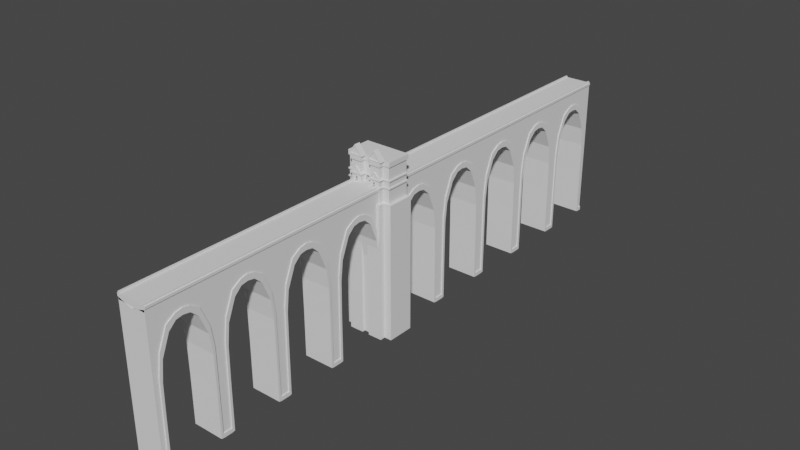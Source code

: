 # Source: large_guild_hub.blend  (saved by Blender 2.93.21; exported with 4.5.12 LTS)
import bpy
from mathutils import Matrix  # noqa: F401  (used for matrix-valued properties, if any)

bpy.ops.wm.read_factory_settings(use_empty=True)
scene = bpy.context.scene
scene.name = 'Scene'

# ---- collections
col_collection = bpy.data.collections.new('Collection'); scene.collection.children.link(col_collection)

# ---- world
world_world = bpy.data.worlds.new('World'); scene.world = world_world
world_world.use_nodes = True; world_world.node_tree.nodes.clear()
_N = world_world.node_tree.nodes; _L = world_world.node_tree.links
n0 = _N.new('ShaderNodeOutputWorld'); n0.name = 'World Output'; n0.location = (300, 300)
n1 = _N.new('ShaderNodeBackground'); n1.name = 'Background'; n1.location = (10, 300)
n1.inputs[0].default_value = (0.05088, 0.05088, 0.05088, 1.0)
_L.new(n1.outputs[0], n0.inputs[0])
n0.is_active_output = True
world_world.color = (0.05088, 0.05088, 0.05088)
world_world.use_sun_shadow = False
world_world.sun_shadow_jitter_overblur = 0.0

# ---- meshes
me_cube_001 = bpy.data.meshes.new('Cube.001')
me_cube_001.from_pydata([(-0.2024, -0.4796, 4.651), (-1.325, -0.4796, 0.269), (-1.325, -0.4796, 1.661), (-0.2024, 0.3618, 4.651), (-1.325, 0.3618, 0.269), (-1.325, 0.3618, 1.661), (-0.9296, -0.4796, 0.269), (-0.3144, -0.4796, 0.269), (-0.3144, -0.4796, 1.661), (-0.9296, -0.4796, 1.661), (-0.3144, 0.3618, 0.269), (-0.9296, 0.3618, 0.269), (-0.9296, 0.3618, 1.661), (-0.3144, 0.3618, 1.9), (-0.9296, -0.6533, 0.269), (-0.3144, -0.6533, 0.269), (-0.3144, -0.6533, 1.661), (-0.9296, -0.6533, 1.661), (-1.325, 0.3537, 0.269), (-1.325, 0.3537, 1.661), (-0.2024, 0.3537, 4.651), (-0.2171, 0.3537, 6.043), (-0.9296, 0.3537, 1.661), (-0.3144, 0.3537, 1.661), (-0.3144, 0.3537, 0.269), (-1.325, -0.4708, 0.269), (-0.2171, -0.4708, 6.043), (-0.3144, -0.4708, 0.269), (-1.325, -0.4708, 1.661), (-0.2024, -0.4708, 4.651), (-0.9296, -0.4708, 1.661), (-0.3144, -0.4708, 1.661), (-0.3351, -0.4796, 1.661), (-0.3351, 0.3618, 0.269), (-0.3351, 0.3618, 1.661), (-0.3351, -0.6533, 0.269), (-0.3351, -0.6533, 1.661), (-0.3351, 0.3537, 1.661), (0.0, -0.4708, -13.32), (-0.3351, -0.4708, 1.661), (-0.9089, -0.4796, 1.661), (-0.9089, 0.3618, 0.269), (-0.9089, -0.6533, 1.661), (0.0, 0.3537, -13.32), (-0.9089, 0.3618, 1.661), (-0.9089, -0.6533, 0.269), (0.0, 0.3618, -13.32), (-0.9089, 0.3537, 1.661), (0.0, -0.4796, -13.32), (-0.9089, -0.4708, 1.661), (-0.9296, -0.6448, 0.269), (-0.9296, -0.6448, 1.661), (-0.3144, -0.6448, 1.661), (-0.3144, -0.6448, 0.269), (0.0, 0.3537, 0.269), (-0.3351, -0.6448, 1.661), (0.0, 0.3618, 0.269), (-0.9089, -0.6448, 1.661), (-1.308, -0.4796, 1.661), (-1.308, 0.3618, 0.269), (-1.308, -0.4796, 0.269), (-1.308, 0.3618, 1.661), (0.0, -0.4796, 0.269), (-1.308, 0.3537, 1.661), (0.0, -0.4708, 0.269), (-1.308, -0.4708, 1.661), (-1.308, -0.4796, 4.781), (-1.325, -0.4796, 4.781), (-0.3144, 0.3618, 4.781), (-0.2171, -0.4708, 9.163), (-0.3144, -0.4796, 4.781), (-0.9089, -0.4796, 4.781), (-0.9296, -0.4796, 4.781), (-1.308, 0.3618, 4.781), (-0.9296, 0.3618, 4.781), (-0.3351, 0.3618, 4.781), (-0.9296, 0.3537, 4.781), (-0.3144, 0.3537, 4.781), (-0.9089, -0.6533, 4.781), (-0.9296, -0.6533, 4.781), (-0.9296, -0.6448, 4.781), (-0.3144, -0.6448, 4.781), (-1.325, -0.4708, 4.781), (-1.325, 0.3537, 4.781), (-0.2171, 0.3537, 9.163), (-0.3351, 0.3537, 4.781), (-1.308, 0.3537, 4.781), (-0.9296, -0.4708, 4.781), (-0.3144, -0.4708, 4.781), (-0.3351, -0.4708, 4.781), (-1.308, -0.4708, 4.781), (-0.3351, -0.4796, 4.781), (-0.9089, 0.3618, 4.781), (-0.3144, -0.6533, 4.781), (-0.3351, -0.6533, 4.781), (-0.9089, 0.3537, 4.781), (-0.3351, -0.6448, 4.781), (-0.9089, -0.6448, 4.781), (-1.308, -0.4796, 6.254), (-1.325, -0.4796, 6.254), (-0.3144, 0.3618, 6.254), (-0.2171, 0.3618, 10.64), (-0.2171, -0.4708, 10.64), (-0.2171, -0.4796, 10.64), (-0.3144, -0.4796, 6.254), (-0.9089, -0.4796, 6.254), (-0.9296, -0.4796, 6.254), (-1.308, 0.3618, 6.254), (-0.9296, 0.3618, 6.254), (-0.3351, 0.3618, 6.254), (-0.9296, 0.3537, 6.254), (-0.3144, 0.3537, 6.254), (-0.9089, -0.6533, 6.254), (-0.9296, -0.6533, 6.254), (-0.9296, -0.6448, 6.254), (-0.3144, -0.6448, 6.254), (-1.325, -0.4708, 6.254), (-1.325, 0.3537, 6.254), (-0.2171, 0.3537, 10.64), (-0.3351, 0.3537, 6.254), (-1.308, 0.3537, 6.254), (-0.9296, -0.4708, 6.254), (-0.3144, -0.4708, 6.254), (-0.3351, -0.4708, 6.254), (-1.308, -0.4708, 6.254), (-0.3351, -0.4796, 6.254), (-0.9089, 0.3618, 6.254), (-0.3144, -0.6533, 6.254), (-0.3351, -0.6533, 6.254), (-0.9089, 0.3537, 6.254), (-0.3351, -0.6448, 6.254), (-0.9089, -0.6448, 6.254), (-0.1213, -0.4796, 6.201), (-0.1213, 0.3618, 6.201), (-0.1213, 0.3537, 6.201), (-0.1213, -0.4708, 7.594), (-0.1213, -0.4708, 6.201), (-0.1213, 0.3537, 7.594), (-0.1213, -0.4708, 10.71), (-0.1213, 0.3537, 10.71), (-0.1213, -0.4708, 12.19), (-0.1213, -0.4796, 12.19), (-0.1213, 0.3618, 12.19), (-0.1213, 0.3537, 12.19), (0.0, -0.4796, 6.832), (0.0, -0.4796, 8.225), (0.0, 0.3618, 7.872), (0.0, 0.3618, 6.832), (0.0, 0.3537, 6.832), (0.0, -0.4708, 8.225), (0.0, -0.4708, 6.832), (0.0, 0.3537, 8.225), (0.0, -0.4708, 11.34), (0.0, -0.4796, 11.34), (0.0, 0.3618, 11.34), (0.0, 0.3537, 11.34), (0.0, -0.4708, 12.82), (0.0, -0.4796, 12.82), (0.0, 0.3618, 12.82), (0.0, 0.3537, 12.82), (-0.259, -0.4796, 0.269), (-0.259, 0.3618, 0.269), (-0.259, 0.3537, 0.269), (-0.259, -0.4708, 0.269), (-1.325, -0.4708, -13.32), (-1.325, -0.4796, -13.32), (-1.308, 0.3618, -13.32), (-1.325, 0.3618, -13.32), (-1.308, -0.4796, -13.32), (-0.9296, -0.4796, -13.32), (-0.3351, -0.4796, -13.32), (-0.3144, -0.4796, -13.32), (-0.9089, 0.3618, -13.32), (-0.9296, 0.3618, -13.32), (-0.9296, -0.4708, -13.32), (-0.3144, -0.4708, -13.32), (-0.3351, -0.6533, -13.32), (-0.3144, -0.6533, -13.32), (-0.9296, -0.6448, -13.32), (-0.9296, -0.6533, -13.32), (-0.3144, -0.6448, -13.32), (-1.325, 0.3537, -13.32), (-0.9296, 0.3537, -13.32), (-0.3144, 0.3618, -13.32), (-0.3144, 0.3537, -13.32), (-0.3351, 0.3537, -13.32), (-1.308, 0.3537, -13.32), (-1.308, -0.4708, -13.32), (-0.3351, -0.4708, -13.32), (-0.9089, -0.4796, -13.32), (-0.3351, 0.3618, -13.32), (-0.9089, -0.6533, -13.32), (-0.9089, 0.3537, -13.32), (-0.9089, -0.4708, -13.32), (-0.3351, -0.6448, -13.32), (-0.9089, -0.6448, -13.32), (0.0, -0.648, 0.269), (0.0, -0.6575, 0.269), (-0.6403, 0.3618, 1.661), (-0.449, 0.3618, 1.661), (-0.6403, -0.6533, 0.269), (-0.5143, -0.6533, 0.269), (-0.6403, 0.3537, 1.661), (-0.449, 0.3537, 1.661), (-0.6403, -0.4708, 1.661), (-0.449, -0.4708, 1.661), (-0.449, -0.4796, 1.661), (-0.6403, -0.4796, 1.661), (-0.449, 0.3618, 0.269), (-0.6403, 0.3618, 0.269), (-0.5143, -0.6533, 1.661), (-0.6403, -0.6533, 1.661), (-0.6403, -0.6448, 1.661), (-0.5143, -0.6448, 1.661), (-0.6403, 0.3618, 4.781), (-0.449, 0.3618, 4.781), (-0.6403, 0.3537, 4.781), (-0.449, 0.3537, 4.781), (-0.5143, -0.6533, 4.781), (-0.6403, -0.6533, 4.781), (-0.6403, -0.6448, 4.781), (-0.5143, -0.6448, 4.781), (-0.6403, 0.3618, 6.254), (-0.449, 0.3618, 6.254), (-0.6403, 0.3537, 6.254), (-0.449, 0.3537, 6.254), (-0.5143, -0.6533, 6.254), (-0.6403, -0.6533, 6.254), (-0.6403, -0.6448, 6.254), (-0.449, -0.6448, 6.254), (-0.6403, -0.4796, -13.32), (-0.449, -0.4796, -13.32), (-0.6403, -0.6533, -13.32), (-0.449, -0.6533, -13.32), (-0.6403, 0.3537, -13.32), (-0.449, 0.3537, -13.32), (-0.6403, -0.4708, -13.32), (-0.449, -0.4708, -13.32), (-0.449, 0.3618, -13.32), (-0.6403, 0.3618, -13.32), (-0.449, -0.6448, -13.32), (-0.6403, -0.6448, -13.32), (-0.5143, -0.6533, 1.273), (-0.6403, -0.6533, 1.273), (-0.5143, -0.758, 1.273), (-0.6403, -0.758, 1.273), (-0.5143, -0.758, 0.958), (-0.6403, -0.758, 0.958), (-0.5143, -0.7729, 0.958), (-0.6403, -0.7729, 0.958), (-0.5143, -0.7729, 0.6513), (-0.6403, -0.7729, 0.6513), (-0.5143, -0.79, 0.6513), (-0.6403, -0.79, 0.6513), (-0.5143, -0.79, 0.2217), (-0.6403, -0.79, 0.2217), (-0.3144, -0.4939, 0.269), (-0.2024, -0.4939, 4.651), (-0.2171, -0.4939, 6.043), (-0.3144, -0.4939, 1.661), (-0.1213, -0.4939, 10.71), (-0.2171, -0.4939, 9.163), (-0.1213, -0.4939, 7.594), (-0.3144, -0.4939, 4.781), (-0.2171, -0.4939, 10.64), (-0.3144, -0.4939, 6.254), (-0.1213, -0.4939, 6.201), (0.0, -0.4939, 8.225), (0.0, -0.4939, 6.832), (-0.1213, -0.4939, 12.19), (0.0, -0.4939, 11.34), (0.0, -0.4939, 12.82), (-0.259, -0.4939, 0.269), (-0.3144, 0.3749, 1.9), (-0.2171, 0.3749, 6.007), (-0.2024, 0.3749, 4.651), (-0.1213, 0.3749, 7.406), (-0.3144, 0.3749, 0.269), (-0.2171, 0.3749, 9.163), (-0.1213, 0.3749, 10.71), (-0.3144, 0.3749, 4.781), (-0.3144, 0.3749, 6.254), (-0.2171, 0.3749, 10.64), (-0.1213, 0.3749, 6.201), (-0.1213, 0.3749, 12.19), (0.0, 0.3749, 7.872), (0.0, 0.3749, 6.832), (0.0, 0.3749, 11.34), (0.0, 0.3749, 12.82), (-0.259, 0.3749, 0.269)], [], [(60, 58, 2, 1), (18, 19, 5, 4), (158, 154, 287, 288), (21, 26, 135, 137), (24, 10, 3, 20), (23, 21, 84, 77), (57, 40, 71, 97), (52, 8, 70, 81), (64, 62, 48, 38), (14, 50, 178, 179), (59, 61, 12, 11), (33, 34, 13, 10), (103, 104, 265, 264), (51, 50, 14, 17), (45, 42, 17, 14), (63, 22, 76, 86), (53, 52, 16, 15), (11, 41, 172, 173), (7, 171, 48, 62), (25, 18, 181, 164), (39, 32, 91, 89), (9, 51, 80, 72), (36, 16, 93, 94), (27, 24, 20, 29), (29, 20, 134, 136), (25, 28, 19, 18), (1, 2, 28, 25), (7, 27, 29, 0), (208, 33, 190, 238), (60, 1, 165, 168), (37, 39, 31, 23), (63, 65, 30, 22), (23, 31, 26, 21), (141, 103, 264, 269), (203, 205, 39, 37), (53, 15, 177, 180), (37, 23, 77, 85), (4, 59, 166, 167), (59, 11, 173, 166), (32, 55, 96, 91), (15, 16, 36, 35), (208, 199, 34, 33), (18, 4, 167, 181), (205, 206, 32, 39), (30, 9, 40, 49), (24, 27, 64, 54), (11, 12, 44, 41), (15, 35, 176, 177), (7, 53, 180, 171), (13, 34, 75, 68), (200, 45, 191, 232), (22, 30, 49, 47), (12, 61, 73, 74), (200, 211, 42, 45), (207, 40, 57, 212), (6, 60, 168, 169), (9, 30, 87, 72), (50, 6, 169, 178), (45, 14, 179, 191), (7, 8, 52, 53), (198, 44, 92, 214), (9, 6, 50, 51), (58, 9, 72, 66), (1, 25, 164, 165), (5, 19, 63, 61), (33, 10, 183, 190), (4, 5, 61, 59), (184, 183, 46, 43), (16, 52, 81, 93), (6, 9, 58, 60), (217, 85, 119, 225), (220, 97, 131, 228), (83, 82, 116, 117), (94, 93, 127, 128), (97, 71, 105, 131), (81, 70, 104, 115), (214, 92, 126, 222), (91, 96, 130, 125), (72, 80, 114, 106), (93, 81, 115, 127), (79, 78, 112, 113), (69, 88, 122, 102), (80, 79, 113, 114), (87, 90, 124, 121), (88, 89, 123, 122), (203, 37, 85, 217), (3, 161, 289, 275), (63, 19, 83, 86), (212, 57, 97, 220), (210, 36, 94, 218), (19, 28, 82, 83), (31, 39, 89, 88), (101, 118, 143, 142), (65, 63, 86, 90), (30, 65, 90, 87), (44, 12, 74, 92), (133, 3, 275, 283), (26, 31, 88, 69), (61, 63, 86, 73), (157, 141, 269, 271), (22, 47, 95, 76), (40, 9, 72, 71), (51, 17, 79, 80), (2, 58, 66, 67), (17, 42, 78, 79), (28, 2, 67, 82), (122, 104, 103, 102), (124, 98, 106, 121), (123, 125, 104, 122), (131, 114, 113, 112), (109, 119, 111, 100), (107, 120, 110, 108), (100, 111, 118, 101), (223, 225, 119, 109), (115, 130, 128, 127), (108, 110, 129, 126), (228, 131, 112, 227), (104, 125, 130, 115), (105, 106, 114, 131), (117, 116, 124, 120), (116, 99, 98, 124), (8, 7, 256, 259), (67, 66, 98, 99), (85, 77, 111, 119), (100, 101, 282, 281), (86, 76, 110, 120), (66, 72, 106, 98), (84, 21, 137, 139), (89, 91, 125, 123), (77, 84, 118, 111), (86, 83, 117, 120), (160, 0, 257, 272), (218, 94, 128, 226), (82, 67, 99, 116), (71, 72, 106, 105), (92, 74, 108, 126), (72, 87, 121, 106), (90, 86, 120, 124), (74, 73, 107, 108), (76, 95, 129, 110), (73, 86, 120, 107), (68, 75, 109, 100), (134, 133, 147, 148), (70, 8, 259, 263), (10, 13, 273, 277), (132, 136, 150, 144), (135, 138, 152, 149), (145, 153, 270, 267), (137, 135, 149, 151), (146, 147, 286, 285), (147, 133, 283, 286), (20, 3, 133, 134), (7, 160, 272, 256), (118, 84, 139, 143), (102, 103, 141, 140), (69, 102, 140, 138), (26, 69, 138, 135), (0, 29, 136, 132), (150, 149, 145, 144), (147, 146, 151, 148), (148, 151, 149, 150), (145, 149, 152, 153), (151, 146, 154, 155), (155, 154, 158, 159), (153, 152, 156, 157), (140, 141, 157, 156), (142, 143, 159, 158), (136, 134, 148, 150), (161, 10, 277, 289), (138, 140, 156, 152), (143, 139, 155, 159), (139, 137, 151, 155), (104, 70, 263, 265), (142, 158, 288, 284), (24, 27, 163, 162), (24, 10, 161, 162), (7, 27, 163, 160), (163, 29, 20, 162), (0, 160, 163, 29), (144, 145, 267, 268), (20, 162, 161, 3), (154, 146, 285, 287), (186, 166, 173, 182), (185, 190, 183, 184), (194, 180, 177, 176), (188, 185, 184, 175), (187, 186, 182, 174), (168, 187, 174, 169), (170, 188, 175, 171), (231, 237, 188, 170), (237, 235, 185, 188), (240, 194, 176, 233), (235, 238, 190, 185), (182, 173, 172, 192), (178, 195, 191, 179), (174, 182, 192, 193), (169, 174, 193, 189), (169, 189, 195, 178), (231, 170, 194, 240), (170, 171, 180, 194), (165, 164, 187, 168), (164, 181, 186, 187), (181, 167, 166, 186), (56, 54, 43, 46), (54, 64, 38, 43), (175, 184, 43, 38), (171, 175, 38, 48), (183, 10, 56, 46), (27, 7, 62, 64), (10, 24, 54, 56), (197, 15, 53, 196), (53, 196, 62, 160, 7), (189, 230, 241, 195), (230, 231, 240, 241), (192, 172, 239, 234), (234, 239, 238, 235), (195, 241, 232, 191), (241, 240, 233, 232), (193, 192, 234, 236), (236, 234, 235, 237), (189, 193, 236, 230), (230, 236, 237, 231), (78, 219, 227, 112), (219, 218, 226, 227), (130, 229, 226, 128), (229, 228, 227, 226), (126, 129, 224, 222), (222, 224, 225, 223), (42, 211, 219, 78), (219, 211, 212, 220), (55, 213, 221, 96), (210, 213, 212, 211), (47, 202, 216, 95), (202, 203, 217, 216), (75, 215, 223, 109), (215, 214, 222, 223), (96, 221, 229, 130), (221, 220, 228, 229), (95, 216, 224, 129), (216, 217, 225, 224), (34, 199, 215, 75), (199, 198, 214, 215), (32, 206, 213, 55), (206, 207, 212, 213), (35, 36, 210, 201), (201, 210, 211, 200), (35, 201, 233, 176), (201, 200, 232, 233), (49, 40, 207, 204), (204, 207, 206, 205), (41, 44, 198, 209), (209, 198, 199, 208), (47, 49, 204, 202), (202, 204, 205, 203), (41, 209, 239, 172), (209, 208, 238, 239), (218, 219, 220, 221), (218, 221, 213, 210), (211, 210, 242, 243), (243, 242, 244, 245), (245, 244, 246, 247), (247, 246, 248, 249), (249, 248, 250, 251), (251, 250, 252, 253), (253, 252, 254, 255), (255, 200, 201, 254), (242, 201, 254, 252, 250, 248, 246, 244), (245, 247, 249, 251, 253, 255, 200, 243), (88, 31, 23, 77, 111, 122), (257, 258, 259, 256), (258, 257, 266, 262), (259, 258, 261, 263), (261, 258, 262, 260), (263, 261, 264, 265), (260, 262, 267, 270), (262, 266, 268, 267), (264, 261, 260, 269), (269, 260, 270, 271), (256, 272, 257), (153, 157, 271, 270), (132, 144, 268, 266), (0, 132, 266, 257), (277, 273, 274, 275), (274, 273, 280, 278), (274, 278, 279, 276), (278, 280, 281, 282), (283, 276, 285, 286), (275, 274, 276, 283), (278, 282, 284, 279), (279, 284, 288, 287), (276, 279, 287, 285), (275, 289, 277), (101, 142, 284, 282), (13, 68, 280, 273), (68, 100, 281, 280)])
_uv = me_cube_001.uv_layers.new(name='UVMap')
_uv.uv.foreach_set('vector', [0.375, 0.2464, 0.625, 0.2464, 0.625, 0.25, 0.375, 0.25, 0.375, 0.4976, 0.625, 0.4976, 0.625, 0.5, 0.375, 0.5, 0.625, 0.75, 0.625, 0.75, 0.625, 0.75, 0.625, 0.75, 0.6274, 0.75, 0.8724, 0.75, 0.8724, 0.75, 0.6274, 0.75, 0.3726, 0.6667, 0.375, 0.6667, 0.375, 0.75, 0.3726, 0.75, 0.6274, 0.6667, 0.6274, 0.75, 0.6274, 0.75, 0.6274, 0.6667, 0.875, 0.5861, 0.875, 0.5861, 0.875, 0.5861, 0.875, 0.5861, 0.625, 0.08333, 0.625, 0.08333, 0.625, 0.08333, 0.625, 0.08333, 0.1276, 0.6667, 0.125, 0.6667, 0.125, 0.6667, 0.1276, 0.6667, 0.375, 0.1667, 0.375, 0.1667, 0.375, 0.1667, 0.375, 0.1667, 0.375, 0.5036, 0.625, 0.5036, 0.625, 0.5833, 0.375, 0.5833, 0.375, 0.6639, 0.625, 0.6639, 0.625, 0.6667, 0.375, 0.6667, 0.875, 0.75, 0.875, 0.6667, 0.875, 0.6667, 0.875, 0.75, 0.625, 0.1667, 0.375, 0.1667, 0.375, 0.1667, 0.625, 0.1667, 0.375, 0.1639, 0.625, 0.1639, 0.625, 0.1667, 0.375, 0.1667, 0.6274, 0.5036, 0.6274, 0.5833, 0.6274, 0.5833, 0.6274, 0.5036, 0.375, 0.08333, 0.625, 0.08333, 0.625, 0.08333, 0.375, 0.08333, 0.375, 0.5833, 0.375, 0.5861, 0.375, 0.5861, 0.375, 0.5833, 0.375, 0.08333, 0.375, 0.08333, 0.375, 0.08333, 0.375, 0.08333, 0.375, 0.2526, 0.375, 0.4976, 0.375, 0.4976, 0.375, 0.2526, 0.8724, 0.6639, 0.875, 0.6639, 0.875, 0.6639, 0.8724, 0.6639, 0.625, 0.1667, 0.625, 0.1667, 0.625, 0.1667, 0.625, 0.1667, 0.625, 0.08613, 0.625, 0.08333, 0.625, 0.08333, 0.625, 0.08613, 0.1276, 0.6667, 0.3726, 0.6667, 0.3726, 0.75, 0.1276, 0.75, 0.1276, 0.75, 0.3726, 0.75, 0.3726, 0.75, 0.1276, 0.75, 0.375, 0.2526, 0.625, 0.2526, 0.625, 0.4976, 0.375, 0.4976, 0.375, 0.25, 0.625, 0.25, 0.625, 0.2526, 0.375, 0.2526, 0.125, 0.6667, 0.1276, 0.6667, 0.1276, 0.75, 0.125, 0.75, 0.375, 0.638, 0.375, 0.6639, 0.375, 0.6639, 0.375, 0.638, 0.375, 0.2464, 0.375, 0.25, 0.375, 0.25, 0.375, 0.2464, 0.6274, 0.6639, 0.8724, 0.6639, 0.8724, 0.6667, 0.6274, 0.6667, 0.6274, 0.5036, 0.8724, 0.5036, 0.8724, 0.5833, 0.6274, 0.5833, 0.6274, 0.6667, 0.8724, 0.6667, 0.8724, 0.75, 0.6274, 0.75, 0.875, 0.75, 0.875, 0.75, 0.875, 0.75, 0.875, 0.75, 0.6274, 0.638, 0.8724, 0.638, 0.8724, 0.6639, 0.6274, 0.6639, 0.375, 0.08333, 0.375, 0.08333, 0.375, 0.08333, 0.375, 0.08333, 0.6274, 0.6639, 0.6274, 0.6667, 0.6274, 0.6667, 0.6274, 0.6639, 0.375, 0.5, 0.375, 0.5036, 0.375, 0.5036, 0.375, 0.5, 0.375, 0.5036, 0.375, 0.5833, 0.375, 0.5833, 0.375, 0.5036, 0.875, 0.6639, 0.875, 0.6639, 0.875, 0.6639, 0.875, 0.6639, 0.375, 0.08333, 0.625, 0.08333, 0.625, 0.08613, 0.375, 0.08613, 0.375, 0.638, 0.625, 0.638, 0.625, 0.6639, 0.375, 0.6639, 0.375, 0.4976, 0.375, 0.5, 0.375, 0.5, 0.375, 0.4976, 0.8724, 0.638, 0.875, 0.638, 0.875, 0.6639, 0.8724, 0.6639, 0.8724, 0.5833, 0.875, 0.5833, 0.875, 0.5861, 0.8724, 0.5861, 0.3726, 0.6667, 0.1276, 0.6667, 0.1276, 0.6667, 0.3726, 0.6667, 0.375, 0.5833, 0.625, 0.5833, 0.625, 0.5861, 0.375, 0.5861, 0.375, 0.08333, 0.375, 0.08613, 0.375, 0.08613, 0.375, 0.08333, 0.375, 0.08333, 0.375, 0.08333, 0.375, 0.08333, 0.375, 0.08333, 0.625, 0.6667, 0.625, 0.6639, 0.625, 0.6639, 0.625, 0.6667, 0.375, 0.138, 0.375, 0.1639, 0.375, 0.1639, 0.375, 0.138, 0.6274, 0.5833, 0.8724, 0.5833, 0.8724, 0.5861, 0.6274, 0.5861, 0.625, 0.5833, 0.625, 0.5036, 0.625, 0.5036, 0.625, 0.5833, 0.375, 0.138, 0.625, 0.138, 0.625, 0.1639, 0.375, 0.1639, 0.875, 0.612, 0.875, 0.5861, 0.875, 0.5861, 0.875, 0.612, 0.375, 0.1667, 0.375, 0.2464, 0.375, 0.2464, 0.375, 0.1667, 0.875, 0.5833, 0.8724, 0.5833, 0.8724, 0.5833, 0.875, 0.5833, 0.375, 0.1667, 0.375, 0.1667, 0.375, 0.1667, 0.375, 0.1667, 0.375, 0.1639, 0.375, 0.1667, 0.375, 0.1667, 0.375, 0.1639, 0.375, 0.08333, 0.625, 0.08333, 0.625, 0.08333, 0.375, 0.08333, 0.625, 0.612, 0.625, 0.5861, 0.625, 0.5861, 0.625, 0.612, 0.625, 0.1667, 0.375, 0.1667, 0.375, 0.1667, 0.625, 0.1667, 0.625, 0.2464, 0.625, 0.1667, 0.625, 0.1667, 0.625, 0.2464, 0.375, 0.25, 0.375, 0.2526, 0.375, 0.2526, 0.375, 0.25, 0.625, 0.5, 0.6274, 0.5, 0.6274, 0.5036, 0.625, 0.5036, 0.375, 0.6639, 0.375, 0.6667, 0.375, 0.6667, 0.375, 0.6639, 0.375, 0.5, 0.625, 0.5, 0.625, 0.5036, 0.375, 0.5036, 0.3726, 0.6667, 0.375, 0.6667, 0.375, 0.6667, 0.3726, 0.6667, 0.625, 0.08333, 0.625, 0.08333, 0.625, 0.08333, 0.625, 0.08333, 0.375, 0.1667, 0.625, 0.1667, 0.625, 0.2464, 0.375, 0.2464, 0.6274, 0.638, 0.6274, 0.6639, 0.6274, 0.6639, 0.6274, 0.638, 0.875, 0.612, 0.875, 0.5861, 0.875, 0.5861, 0.875, 0.612, 0.625, 0.4976, 0.625, 0.2526, 0.625, 0.2526, 0.625, 0.4976, 0.625, 0.08613, 0.625, 0.08333, 0.625, 0.08333, 0.625, 0.08613, 0.875, 0.5861, 0.875, 0.5861, 0.875, 0.5861, 0.875, 0.5861, 0.625, 0.08333, 0.625, 0.08333, 0.625, 0.08333, 0.625, 0.08333, 0.625, 0.612, 0.625, 0.5861, 0.625, 0.5861, 0.625, 0.612, 0.875, 0.6639, 0.875, 0.6639, 0.875, 0.6639, 0.875, 0.6639, 0.625, 0.1667, 0.625, 0.1667, 0.625, 0.1667, 0.625, 0.1667, 0.625, 0.08333, 0.625, 0.08333, 0.625, 0.08333, 0.625, 0.08333, 0.625, 0.1667, 0.625, 0.1639, 0.625, 0.1639, 0.625, 0.1667, 0.8724, 0.75, 0.8724, 0.6667, 0.8724, 0.6667, 0.8724, 0.75, 0.625, 0.1667, 0.625, 0.1667, 0.625, 0.1667, 0.625, 0.1667, 0.8724, 0.5833, 0.8724, 0.5036, 0.8724, 0.5036, 0.8724, 0.5833, 0.8724, 0.6667, 0.8724, 0.6639, 0.8724, 0.6639, 0.8724, 0.6667, 0.6274, 0.638, 0.6274, 0.6639, 0.6274, 0.6639, 0.6274, 0.638, 0.0, 0.0, 0.0, 0.0, 0.0, 0.0, 0.0, 0.0, 0.6274, 0.5036, 0.6274, 0.5, 0.6274, 0.5, 0.6274, 0.5036, 0.875, 0.612, 0.875, 0.5861, 0.875, 0.5861, 0.875, 0.612, 0.625, 0.112, 0.625, 0.08613, 0.625, 0.08613, 0.625, 0.112, 0.625, 0.4976, 0.625, 0.2526, 0.625, 0.2526, 0.625, 0.4976, 0.8724, 0.6667, 0.8724, 0.6639, 0.8724, 0.6639, 0.8724, 0.6667, 0.625, 0.75, 0.6274, 0.75, 0.6274, 0.75, 0.625, 0.75, 0.8724, 0.5036, 0.6274, 0.5036, 0.6274, 0.5036, 0.8724, 0.5036, 0.8724, 0.5833, 0.8724, 0.5036, 0.8724, 0.5036, 0.8724, 0.5833, 0.625, 0.5861, 0.625, 0.5833, 0.625, 0.5833, 0.625, 0.5861, 0.375, 0.75, 0.375, 0.75, 0.375, 0.75, 0.375, 0.75, 0.8724, 0.75, 0.8724, 0.6667, 0.8724, 0.6667, 0.8724, 0.75, 0.625, 0.5036, 0.6274, 0.5036, 0.6274, 0.5036, 0.625, 0.5036, 0.875, 0.75, 0.875, 0.75, 0.875, 0.75, 0.875, 0.75, 0.6274, 0.5833, 0.6274, 0.5861, 0.6274, 0.5861, 0.6274, 0.5833, 0.875, 0.5861, 0.875, 0.5833, 0.875, 0.5833, 0.875, 0.5861, 0.625, 0.1667, 0.625, 0.1667, 0.625, 0.1667, 0.625, 0.1667, 0.625, 0.25, 0.625, 0.2464, 0.625, 0.2464, 0.625, 0.25, 0.625, 0.1667, 0.625, 0.1639, 0.625, 0.1639, 0.625, 0.1667, 0.625, 0.2526, 0.625, 0.25, 0.625, 0.25, 0.625, 0.2526, 0.8724, 0.6667, 0.875, 0.6667, 0.875, 0.75, 0.8724, 0.75, 0.8724, 0.5036, 0.875, 0.5036, 0.875, 0.5833, 0.8724, 0.5833, 0.8724, 0.6639, 0.875, 0.6639, 0.875, 0.6667, 0.8724, 0.6667, 0.875, 0.5861, 0.875, 0.5833, 0.875, 0.5833, 0.875, 0.5861, 0.625, 0.6639, 0.6274, 0.6639, 0.6274, 0.6667, 0.625, 0.6667, 0.625, 0.5036, 0.6274, 0.5036, 0.6274, 0.5833, 0.625, 0.5833, 0.625, 0.6667, 0.6274, 0.6667, 0.6274, 0.75, 0.625, 0.75, 0.625, 0.638, 0.6274, 0.638, 0.6274, 0.6639, 0.625, 0.6639, 0.875, 0.6667, 0.875, 0.6639, 0.875, 0.6639, 0.875, 0.6667, 0.625, 0.5833, 0.6274, 0.5833, 0.6274, 0.5861, 0.625, 0.5861, 0.875, 0.612, 0.875, 0.5861, 0.875, 0.5861, 0.875, 0.612, 0.875, 0.6667, 0.875, 0.6639, 0.875, 0.6639, 0.875, 0.6667, 0.875, 0.5861, 0.875, 0.5833, 0.875, 0.5833, 0.875, 0.5861, 0.6274, 0.5, 0.8724, 0.5, 0.8724, 0.5036, 0.6274, 0.5036, 0.8724, 0.5, 0.875, 0.5, 0.875, 0.5036, 0.8724, 0.5036, 0.625, 0.08333, 0.375, 0.08333, 0.375, 0.08333, 0.625, 0.08333, 0.625, 0.25, 0.625, 0.2464, 0.625, 0.2464, 0.625, 0.25, 0.6274, 0.6639, 0.6274, 0.6667, 0.6274, 0.6667, 0.6274, 0.6639, 0.625, 0.6667, 0.625, 0.75, 0.625, 0.75, 0.625, 0.6667, 0.6274, 0.5036, 0.6274, 0.5833, 0.6274, 0.5833, 0.6274, 0.5036, 0.625, 0.2464, 0.625, 0.1667, 0.625, 0.1667, 0.625, 0.2464, 0.6274, 0.75, 0.6274, 0.75, 0.6274, 0.75, 0.6274, 0.75, 0.8724, 0.6639, 0.875, 0.6639, 0.875, 0.6639, 0.8724, 0.6639, 0.6274, 0.6667, 0.6274, 0.75, 0.6274, 0.75, 0.6274, 0.6667, 0.6274, 0.5036, 0.6274, 0.5, 0.6274, 0.5, 0.6274, 0.5036, 0.0, 0.0, 0.0, 0.0, 0.0, 0.0, 0.0, 0.0, 0.625, 0.112, 0.625, 0.08613, 0.625, 0.08613, 0.625, 0.112, 0.625, 0.2526, 0.625, 0.25, 0.625, 0.25, 0.625, 0.2526, 0.875, 0.5861, 0.875, 0.5833, 0.875, 0.5833, 0.875, 0.5861, 0.625, 0.5861, 0.625, 0.5833, 0.625, 0.5833, 0.625, 0.5861, 0.875, 0.5833, 0.8724, 0.5833, 0.8724, 0.5833, 0.875, 0.5833, 0.8724, 0.5036, 0.6274, 0.5036, 0.6274, 0.5036, 0.8724, 0.5036, 0.625, 0.5833, 0.625, 0.5036, 0.625, 0.5036, 0.625, 0.5833, 0.6274, 0.5833, 0.6274, 0.5861, 0.6274, 0.5861, 0.6274, 0.5833, 0.625, 0.5036, 0.6274, 0.5036, 0.6274, 0.5036, 0.625, 0.5036, 0.625, 0.6667, 0.625, 0.6639, 0.625, 0.6639, 0.625, 0.6667, 0.3726, 0.75, 0.375, 0.75, 0.375, 0.75, 0.3726, 0.75, 0.625, 0.08333, 0.625, 0.08333, 0.625, 0.08333, 0.625, 0.08333, 0.375, 0.6667, 0.625, 0.6667, 0.625, 0.6667, 0.375, 0.6667, 0.125, 0.75, 0.1276, 0.75, 0.1276, 0.75, 0.125, 0.75, 0.8724, 0.75, 0.8724, 0.75, 0.8724, 0.75, 0.8724, 0.75, 0.625, 1.0, 0.625, 1.0, 0.625, 1.0, 0.625, 1.0, 0.6274, 0.75, 0.8724, 0.75, 0.8724, 0.75, 0.6274, 0.75, 0.625, 0.75, 0.375, 0.75, 0.375, 0.75, 0.625, 0.75, 0.375, 0.75, 0.375, 0.75, 0.375, 0.75, 0.375, 0.75, 0.3726, 0.75, 0.375, 0.75, 0.375, 0.75, 0.3726, 0.75, 0.125, 0.6667, 0.125, 0.6667, 0.125, 0.6667, 0.125, 0.6667, 0.6274, 0.75, 0.6274, 0.75, 0.6274, 0.75, 0.6274, 0.75, 0.8724, 0.75, 0.875, 0.75, 0.875, 0.75, 0.8724, 0.75, 0.8724, 0.75, 0.8724, 0.75, 0.8724, 0.75, 0.8724, 0.75, 0.8724, 0.75, 0.8724, 0.75, 0.8724, 0.75, 0.8724, 0.75, 0.125, 0.75, 0.1276, 0.75, 0.1276, 0.75, 0.125, 0.75, 0.375, 0.9974, 0.625, 0.9974, 0.625, 1.0, 0.375, 1.0, 0.375, 0.75, 0.625, 0.75, 0.625, 0.7524, 0.375, 0.7524, 0.375, 0.7524, 0.625, 0.7524, 0.625, 0.9974, 0.375, 0.9974, 0.625, 1.0, 0.625, 0.9974, 0.625, 0.9974, 0.625, 1.0, 0.625, 0.7524, 0.625, 0.75, 0.625, 0.75, 0.625, 0.7524, 0.625, 0.7524, 0.625, 0.75, 0.625, 0.75, 0.625, 0.7524, 0.625, 1.0, 0.625, 0.9974, 0.625, 0.9974, 0.625, 1.0, 0.8724, 0.75, 0.875, 0.75, 0.875, 0.75, 0.8724, 0.75, 0.625, 0.75, 0.6274, 0.75, 0.6274, 0.75, 0.625, 0.75, 0.1276, 0.75, 0.3726, 0.75, 0.3726, 0.75, 0.1276, 0.75, 0.375, 0.6667, 0.375, 0.6667, 0.375, 0.6667, 0.375, 0.6667, 0.8724, 0.75, 0.8724, 0.75, 0.8724, 0.75, 0.8724, 0.75, 0.6274, 0.75, 0.6274, 0.75, 0.6274, 0.75, 0.6274, 0.75, 0.6274, 0.75, 0.6274, 0.75, 0.6274, 0.75, 0.6274, 0.75, 0.625, 0.08333, 0.625, 0.08333, 0.625, 0.08333, 0.625, 0.08333, 0.625, 0.75, 0.625, 0.75, 0.625, 0.75, 0.625, 0.75, 0.3726, 0.6667, 0.1276, 0.6667, 0.1276, 0.6667, 0.3726, 0.6667, 0.3726, 0.6667, 0.375, 0.6667, 0.375, 0.6667, 0.3726, 0.6667, 0.125, 0.6667, 0.1276, 0.6667, 0.1276, 0.6667, 0.125, 0.6667, 0.0, 0.0, 0.0, 0.0, 0.0, 0.0, 0.0, 0.0, 0.0, 0.0, 0.0, 0.0, 0.0, 0.0, 0.0, 0.0, 0.375, 1.0, 0.625, 1.0, 0.625, 1.0, 0.375, 1.0, 0.0, 0.0, 0.0, 0.0, 0.0, 0.0, 0.0, 0.0, 0.625, 0.75, 0.625, 0.75, 0.625, 0.75, 0.625, 0.75, 0.3726, 0.5036, 0.375, 0.5036, 0.375, 0.5833, 0.3726, 0.5833, 0.3726, 0.6639, 0.375, 0.6639, 0.375, 0.6667, 0.3726, 0.6667, 0.125, 0.6639, 0.125, 0.6667, 0.125, 0.6667, 0.125, 0.6639, 0.1276, 0.6639, 0.3726, 0.6639, 0.3726, 0.6667, 0.1276, 0.6667, 0.1276, 0.5036, 0.3726, 0.5036, 0.3726, 0.5833, 0.1276, 0.5833, 0.125, 0.5036, 0.1276, 0.5036, 0.1276, 0.5833, 0.125, 0.5833, 0.125, 0.6639, 0.1276, 0.6639, 0.1276, 0.6667, 0.125, 0.6667, 0.125, 0.638, 0.1276, 0.638, 0.1276, 0.6639, 0.125, 0.6639, 0.1276, 0.638, 0.3726, 0.638, 0.3726, 0.6639, 0.1276, 0.6639, 0.125, 0.638, 0.125, 0.6639, 0.125, 0.6639, 0.125, 0.638, 0.3726, 0.638, 0.375, 0.638, 0.375, 0.6639, 0.3726, 0.6639, 0.3726, 0.5833, 0.375, 0.5833, 0.375, 0.5861, 0.3726, 0.5861, 0.125, 0.5833, 0.125, 0.5861, 0.125, 0.5861, 0.125, 0.5833, 0.1276, 0.5833, 0.3726, 0.5833, 0.3726, 0.5861, 0.1276, 0.5861, 0.125, 0.5833, 0.1276, 0.5833, 0.1276, 0.5861, 0.125, 0.5861, 0.125, 0.5833, 0.125, 0.5861, 0.125, 0.5861, 0.125, 0.5833, 0.125, 0.638, 0.125, 0.6639, 0.125, 0.6639, 0.125, 0.638, 0.125, 0.6639, 0.125, 0.6667, 0.125, 0.6667, 0.125, 0.6639, 0.125, 0.5, 0.1276, 0.5, 0.1276, 0.5036, 0.125, 0.5036, 0.1276, 0.5, 0.3726, 0.5, 0.3726, 0.5036, 0.1276, 0.5036, 0.3726, 0.5, 0.375, 0.5, 0.375, 0.5036, 0.3726, 0.5036, 0.375, 0.6667, 0.3726, 0.6667, 0.3726, 0.6667, 0.375, 0.6667, 0.3726, 0.6667, 0.1276, 0.6667, 0.1276, 0.6667, 0.3726, 0.6667, 0.1276, 0.6667, 0.3726, 0.6667, 0.3726, 0.6667, 0.1276, 0.6667, 0.125, 0.6667, 0.1276, 0.6667, 0.1276, 0.6667, 0.125, 0.6667, 0.375, 0.6667, 0.375, 0.6667, 0.375, 0.6667, 0.375, 0.6667, 0.1276, 0.6667, 0.125, 0.6667, 0.125, 0.6667, 0.1276, 0.6667, 0.375, 0.6667, 0.3726, 0.6667, 0.3726, 0.6667, 0.375, 0.6667, 0.0, 0.0, 0.0, 0.0, 0.0, 0.0, 0.0, 0.0, 0.0, 0.0, 0.0, 0.0, 0.0, 0.0, 0.125, 0.6667, 0.125, 0.6667, 0.125, 0.5861, 0.125, 0.612, 0.125, 0.612, 0.125, 0.5861, 0.125, 0.612, 0.125, 0.638, 0.125, 0.638, 0.125, 0.612, 0.3726, 0.5861, 0.375, 0.5861, 0.375, 0.612, 0.3726, 0.612, 0.3726, 0.612, 0.375, 0.612, 0.375, 0.638, 0.3726, 0.638, 0.125, 0.5861, 0.125, 0.612, 0.125, 0.612, 0.125, 0.5861, 0.125, 0.612, 0.125, 0.638, 0.125, 0.638, 0.125, 0.612, 0.1276, 0.5861, 0.3726, 0.5861, 0.3726, 0.612, 0.1276, 0.612, 0.1276, 0.612, 0.3726, 0.612, 0.3726, 0.638, 0.1276, 0.638, 0.125, 0.5861, 0.1276, 0.5861, 0.1276, 0.612, 0.125, 0.612, 0.125, 0.612, 0.1276, 0.612, 0.1276, 0.638, 0.125, 0.638, 0.625, 0.1639, 0.625, 0.138, 0.625, 0.138, 0.625, 0.1639, 0.625, 0.138, 0.625, 0.112, 0.625, 0.112, 0.625, 0.138, 0.875, 0.6639, 0.875, 0.638, 0.875, 0.638, 0.875, 0.6639, 0.875, 0.638, 0.875, 0.612, 0.875, 0.612, 0.875, 0.638, 0.625, 0.5861, 0.6274, 0.5861, 0.6274, 0.612, 0.625, 0.612, 0.625, 0.612, 0.6274, 0.612, 0.6274, 0.638, 0.625, 0.638, 0.625, 0.1639, 0.625, 0.138, 0.625, 0.138, 0.625, 0.1639, 0.625, 0.138, 0.625, 0.138, 0.875, 0.612, 0.875, 0.612, 0.875, 0.6639, 0.875, 0.638, 0.875, 0.638, 0.875, 0.6639, 0.625, 0.112, 0.875, 0.638, 0.875, 0.612, 0.625, 0.138, 0.6274, 0.5861, 0.6274, 0.612, 0.6274, 0.612, 0.6274, 0.5861, 0.6274, 0.612, 0.6274, 0.638, 0.6274, 0.638, 0.6274, 0.612, 0.625, 0.6639, 0.625, 0.638, 0.625, 0.638, 0.625, 0.6639, 0.625, 0.638, 0.625, 0.612, 0.625, 0.612, 0.625, 0.638, 0.875, 0.6639, 0.875, 0.638, 0.875, 0.638, 0.875, 0.6639, 0.875, 0.638, 0.875, 0.612, 0.875, 0.612, 0.875, 0.638, 0.6274, 0.5861, 0.6274, 0.612, 0.6274, 0.612, 0.6274, 0.5861, 0.6274, 0.612, 0.6274, 0.638, 0.6274, 0.638, 0.6274, 0.612, 0.625, 0.6639, 0.625, 0.638, 0.625, 0.638, 0.625, 0.6639, 0.625, 0.638, 0.625, 0.612, 0.625, 0.612, 0.625, 0.638, 0.875, 0.6639, 0.875, 0.638, 0.875, 0.638, 0.875, 0.6639, 0.875, 0.638, 0.875, 0.612, 0.875, 0.612, 0.875, 0.638, 0.375, 0.08613, 0.625, 0.08613, 0.625, 0.112, 0.375, 0.112, 0.375, 0.112, 0.625, 0.112, 0.625, 0.138, 0.375, 0.138, 0.375, 0.08613, 0.375, 0.112, 0.375, 0.112, 0.375, 0.08613, 0.375, 0.112, 0.375, 0.138, 0.375, 0.138, 0.375, 0.112, 0.8724, 0.5861, 0.875, 0.5861, 0.875, 0.612, 0.8724, 0.612, 0.8724, 0.612, 0.875, 0.612, 0.875, 0.638, 0.8724, 0.638, 0.375, 0.5861, 0.625, 0.5861, 0.625, 0.612, 0.375, 0.612, 0.375, 0.612, 0.625, 0.612, 0.625, 0.638, 0.375, 0.638, 0.6274, 0.5861, 0.8724, 0.5861, 0.8724, 0.612, 0.6274, 0.612, 0.6274, 0.612, 0.8724, 0.612, 0.8724, 0.638, 0.6274, 0.638, 0.375, 0.5861, 0.375, 0.612, 0.375, 0.612, 0.375, 0.5861, 0.375, 0.612, 0.375, 0.638, 0.375, 0.638, 0.375, 0.612, 0.625, 0.112, 0.625, 0.138, 0.875, 0.612, 0.875, 0.638, 0.625, 0.112, 0.875, 0.638, 0.875, 0.638, 0.625, 0.112, 0.625, 0.138, 0.625, 0.112, 0.625, 0.112, 0.625, 0.138, 0.625, 0.138, 0.625, 0.112, 0.625, 0.112, 0.625, 0.138, 0.625, 0.138, 0.625, 0.112, 0.625, 0.112, 0.625, 0.138, 0.625, 0.138, 0.625, 0.112, 0.625, 0.112, 0.625, 0.138, 0.625, 0.138, 0.625, 0.112, 0.625, 0.112, 0.625, 0.138, 0.625, 0.138, 0.625, 0.112, 0.625, 0.112, 0.625, 0.138, 0.625, 0.138, 0.625, 0.112, 0.625, 0.112, 0.625, 0.138, 0.0, 0.0, 0.0, 0.0, 0.0, 0.0, 0.0, 0.0, 0.625, 0.112, 0.0, 0.0, 0.0, 0.0, 0.625, 0.112, 0.625, 0.112, 0.625, 0.112, 0.625, 0.112, 0.625, 0.112, 0.625, 0.138, 0.625, 0.138, 0.625, 0.138, 0.625, 0.138, 0.625, 0.138, 0.625, 0.138, 0.0, 0.0, 0.625, 0.138, 0.0, 0.0, 0.0, 0.0, 0.0, 0.0, 0.0, 0.0, 0.0, 0.0, 0.0, 0.0, 0.375, 0.0, 0.625, 0.0, 0.625, 0.08333, 0.375, 0.08333, 0.625, 0.0, 0.375, 0.0, 0.375, 0.0, 0.625, 0.0, 0.625, 0.08333, 0.625, 0.0, 0.625, 0.0, 0.625, 0.08333, 0.625, 0.0, 0.625, 0.0, 0.625, 0.0, 0.625, 0.0, 0.625, 0.08333, 0.625, 0.0, 0.625, 0.0, 0.625, 0.08333, 0.625, 0.0, 0.625, 0.0, 0.625, 0.0, 0.625, 0.0, 0.625, 0.0, 0.375, 0.0, 0.375, 0.0, 0.625, 0.0, 0.625, 0.0, 0.625, 0.0, 0.625, 0.0, 0.625, 0.0, 0.625, 0.0, 0.625, 0.0, 0.625, 0.0, 0.625, 0.0, 0.0, 0.0, 0.0, 0.0, 0.0, 0.0, 0.625, 1.0, 0.625, 1.0, 0.625, 1.0, 0.625, 1.0, 0.125, 0.75, 0.125, 0.75, 0.125, 0.75, 0.125, 0.75, 0.125, 0.75, 0.125, 0.75, 0.125, 0.75, 0.125, 0.75, 0.375, 0.6667, 0.625, 0.6667, 0.625, 0.75, 0.375, 0.75, 0.625, 0.75, 0.625, 0.6667, 0.625, 0.6667, 0.625, 0.75, 0.625, 0.75, 0.625, 0.75, 0.625, 0.75, 0.625, 0.75, 0.625, 0.75, 0.625, 0.6667, 0.625, 0.6667, 0.625, 0.75, 0.375, 0.75, 0.625, 0.75, 0.625, 0.75, 0.375, 0.75, 0.375, 0.75, 0.625, 0.75, 0.625, 0.75, 0.375, 0.75, 0.625, 0.75, 0.625, 0.75, 0.625, 0.75, 0.625, 0.75, 0.625, 0.75, 0.625, 0.75, 0.625, 0.75, 0.625, 0.75, 0.625, 0.75, 0.625, 0.75, 0.625, 0.75, 0.625, 0.75, 0.0, 0.0, 0.0, 0.0, 0.0, 0.0, 0.625, 0.75, 0.625, 0.75, 0.625, 0.75, 0.625, 0.75, 0.625, 0.6667, 0.625, 0.6667, 0.625, 0.6667, 0.625, 0.6667, 0.625, 0.6667, 0.625, 0.6667, 0.625, 0.6667, 0.625, 0.6667])
me_cube_001.use_remesh_fix_poles = True
me_cube_001.use_remesh_preserve_attributes = False
me_cube_001.update()
me_cube_002 = bpy.data.meshes.new('Cube.002')
me_cube_002.from_pydata([(5.113, -11.25, 0.9085), (5.113, -11.25, -0.2978), (4.994, -11.25, -1.091), (5.064, -11.25, 0.9085), (0.0, -11.25, 0.9085), (0.0, -11.25, -1.091), (4.392, -11.25, -1.091), (4.392, -11.25, 0.9085), (5.113, 0.0, -4.666), (5.064, -11.25, 1.366), (4.392, -11.25, 1.366), (5.113, 0.0, 0.9085), (5.113, 0.0, -0.2978), (4.994, 0.0, -1.091), (5.064, 0.0, 0.9085), (0.0, 0.0, -1.091), (0.0, 0.0, 0.9085), (4.392, 0.0, 0.9085), (4.392, 0.0, -1.091), (5.064, 0.0, 1.366), (4.392, 0.0, 1.366), (5.113, -11.25, -51.59), (5.113, -9.697, -51.59), (5.113, -9.404, -21.35), (5.113, -8.434, -14.08), (5.113, -5.544, -7.11), (5.113, -2.372, -5.153), (5.113, 0.0, -6.736), (5.113, 0.0, -3.891), (5.113, -8.742, -51.41), (5.113, -8.546, -23.3), (5.113, -7.749, -16.36), (5.113, -4.943, -9.489), (5.113, -2.411, -7.153), (5.113, -9.626, -50.22), (5.113, -8.691, -34.2), (5.113, -11.25, -50.1), (5.468, -2.372, -5.153), (5.468, 0.0, -4.666), (5.468, -11.25, -50.1), (5.468, -11.25, -51.59), (5.468, -9.697, -51.59), (5.468, -9.626, -50.22), (5.468, -9.404, -21.35), (5.468, -8.434, -14.08), (5.468, -5.544, -7.11), (5.468, -2.411, -7.153), (5.468, 0.0, -6.736), (5.468, -8.691, -34.2), (5.468, -8.546, -23.3), (5.468, -7.749, -16.36), (5.468, -4.943, -9.489), (5.468, -8.742, -51.41), (5.384, 0.0, 0.7953), (5.384, -11.25, 0.7953), (5.384, -11.25, -0.05526), (5.384, 0.0, -0.05526), (0.0, -11.25, -1.89), (0.0, 0.0, -4.666), (0.0, 0.0, -1.89), (0.0, -11.25, -51.59), (0.0, -9.697, -51.59), (0.0, 0.0, -6.736), (0.0, -8.742, -51.41), (0.0, -8.546, -23.3), (0.0, -7.749, -16.36), (0.0, -4.943, -9.489), (0.0, -2.411, -7.153), (0.0, -8.691, -34.2), (0.0, -11.25, -34.01)], [], [(14, 3, 0, 11), (3, 2, 1, 0), (18, 13, 2, 6), (0, 1, 55, 54), (17, 7, 10, 20), (2, 3, 7, 6), (6, 7, 4, 5), (18, 6, 5, 15), (19, 20, 10, 9), (7, 3, 9, 10), (3, 14, 19, 9), (7, 17, 16, 4), (4, 16, 15, 5), (2, 13, 12, 1), (35, 29, 52, 48), (25, 26, 37, 45), (24, 25, 45, 44), (26, 8, 38, 37), (33, 32, 51, 46), (8, 12, 28, 27), (23, 24, 44, 43), (40, 39, 42, 41), (34, 36, 1, 12, 8, 26, 25, 24, 23), (32, 31, 50, 51), (41, 42, 48, 52), (37, 38, 47, 46), (45, 37, 46, 51), (43, 44, 50, 49), (44, 45, 51, 50), (48, 42, 43, 49), (29, 22, 41, 52), (27, 33, 46, 47), (21, 36, 39, 40), (8, 27, 47, 38), (30, 35, 48, 49), (36, 34, 42, 39), (22, 21, 40, 41), (31, 30, 49, 50), (34, 23, 43, 42), (56, 53, 54, 55), (11, 0, 54, 53), (1, 12, 56, 55), (26, 33, 27, 8), (25, 32, 33, 26), (24, 31, 32, 25), (23, 30, 31, 24), (34, 35, 30, 23), (29, 35, 34, 22), (34, 36, 21, 22), (8, 12, 59, 58), (35, 29, 63, 68), (29, 22, 61, 63), (27, 33, 67, 62), (1, 36, 69, 57), (21, 36, 69, 60), (8, 27, 62, 58), (30, 35, 68, 64), (22, 21, 60, 61), (31, 30, 64, 65), (32, 31, 65, 66), (12, 1, 57, 59), (33, 32, 66, 67)])
_uv = me_cube_002.uv_layers.new(name='UVMap')
_uv.uv.foreach_set('vector', [0.625, 0.625, 0.625, 0.75, 0.625, 0.75, 0.625, 0.625, 0.625, 0.75, 0.375, 0.75, 0.375, 0.75, 0.625, 0.75, 0.2917, 0.625, 0.375, 0.625, 0.375, 0.75, 0.2917, 0.75, 0.625, 0.75, 0.375, 0.75, 0.375, 0.75, 0.625, 0.75, 0.7083, 0.625, 0.7083, 0.75, 0.7083, 0.75, 0.7083, 0.625, 0.375, 0.75, 0.625, 0.75, 0.625, 0.8333, 0.375, 0.8333, 0.375, 0.8333, 0.625, 0.8333, 0.625, 0.8333, 0.375, 0.8333, 0.2917, 0.625, 0.2917, 0.75, 0.2917, 0.75, 0.2917, 0.625, 0.625, 0.625, 0.7083, 0.625, 0.7083, 0.75, 0.625, 0.75, 0.625, 0.8333, 0.625, 0.75, 0.625, 0.75, 0.625, 0.8333, 0.625, 0.75, 0.625, 0.625, 0.625, 0.625, 0.625, 0.75, 0.7083, 0.75, 0.7083, 0.625, 0.7083, 0.625, 0.7083, 0.75, 0.625, 0.8333, 0.625, 0.625, 0.3333, 0.6667, 0.375, 0.8333, 0.375, 0.75, 0.375, 0.625, 0.375, 0.625, 0.375, 0.75, 0.0, 0.0, 0.0, 0.0, 0.0, 0.0, 0.0, 0.0, 0.0, 0.0, 0.0, 0.0, 0.0, 0.0, 0.0, 0.0, 0.0, 0.0, 0.0, 0.0, 0.0, 0.0, 0.0, 0.0, 0.0, 0.0, 0.0, 0.0, 0.0, 0.0, 0.0, 0.0, 0.0, 0.0, 0.0, 0.0, 0.0, 0.0, 0.0, 0.0, 0.0, 0.0, 0.0, 0.0, 0.0, 0.0, 0.0, 0.0, 0.0, 0.0, 0.0, 0.0, 0.0, 0.0, 0.0, 0.0, 0.0, 0.0, 0.0, 0.0, 0.0, 0.0, 0.0, 0.0, 0.0, 0.0, 0.0, 0.0, 0.0, 0.0, 0.0, 0.0, 0.0, 0.0, 0.0, 0.0, 0.0, 0.0, 0.0, 0.0, 0.0, 0.0, 0.0, 0.0, 0.0, 0.0, 0.0, 0.0, 0.0, 0.0, 0.0, 0.0, 0.0, 0.0, 0.0, 0.0, 0.0, 0.0, 0.0, 0.0, 0.0, 0.0, 0.0, 0.0, 0.0, 0.0, 0.0, 0.0, 0.0, 0.0, 0.0, 0.0, 0.0, 0.0, 0.0, 0.0, 0.0, 0.0, 0.0, 0.0, 0.0, 0.0, 0.0, 0.0, 0.0, 0.0, 0.0, 0.0, 0.0, 0.0, 0.0, 0.0, 0.0, 0.0, 0.0, 0.0, 0.0, 0.0, 0.0, 0.0, 0.0, 0.0, 0.0, 0.0, 0.0, 0.0, 0.0, 0.0, 0.0, 0.0, 0.0, 0.0, 0.0, 0.0, 0.0, 0.0, 0.0, 0.0, 0.0, 0.0, 0.0, 0.0, 0.0, 0.0, 0.0, 0.0, 0.0, 0.0, 0.0, 0.0, 0.0, 0.0, 0.0, 0.0, 0.0, 0.0, 0.0, 0.0, 0.0, 0.0, 0.0, 0.0, 0.0, 0.0, 0.0, 0.0, 0.0, 0.0, 0.0, 0.0, 0.0, 0.0, 0.0, 0.0, 0.0, 0.0, 0.0, 0.0, 0.0, 0.0, 0.0, 0.0, 0.0, 0.0, 0.0, 0.0, 0.0, 0.0, 0.0, 0.0, 0.375, 0.625, 0.625, 0.625, 0.625, 0.75, 0.375, 0.75, 0.625, 0.625, 0.625, 0.75, 0.625, 0.75, 0.625, 0.625, 0.375, 0.75, 0.375, 0.625, 0.375, 0.625, 0.375, 0.75, 0.0, 0.0, 0.0, 0.0, 0.0, 0.0, 0.0, 0.0, 0.0, 0.0, 0.0, 0.0, 0.0, 0.0, 0.0, 0.0, 0.0, 0.0, 0.0, 0.0, 0.0, 0.0, 0.0, 0.0, 0.0, 0.0, 0.0, 0.0, 0.0, 0.0, 0.0, 0.0, 0.0, 0.0, 0.0, 0.0, 0.0, 0.0, 0.0, 0.0, 0.0, 0.0, 0.0, 0.0, 0.0, 0.0, 0.0, 0.0, 0.0, 0.0, 0.0, 0.0, 0.0, 0.0, 0.0, 0.0, 0.0, 0.0, 0.0, 0.0, 0.0, 0.0, 0.0, 0.0, 0.0, 0.0, 0.0, 0.0, 0.0, 0.0, 0.0, 0.0, 0.0, 0.0, 0.0, 0.0, 0.0, 0.0, 0.0, 0.0, 0.0, 0.0, 0.0, 0.0, 0.0, 0.0, 0.0, 0.0, 0.0, 0.0, 0.0, 0.0, 0.0, 0.0, 0.0, 0.0, 0.0, 0.0, 0.0, 0.0, 0.0, 0.0, 0.0, 0.0, 0.0, 0.0, 0.0, 0.0, 0.0, 0.0, 0.0, 0.0, 0.0, 0.0, 0.0, 0.0, 0.0, 0.0, 0.0, 0.0, 0.0, 0.0, 0.0, 0.0, 0.0, 0.0, 0.0, 0.0, 0.0, 0.0, 0.0, 0.0, 0.0, 0.0, 0.0, 0.0, 0.0, 0.0, 0.0, 0.0, 0.0, 0.0, 0.0, 0.0, 0.375, 0.625, 0.375, 0.75, 0.375, 0.75, 0.375, 0.625, 0.0, 0.0, 0.0, 0.0, 0.0, 0.0, 0.0, 0.0])
me_cube_002.use_remesh_fix_poles = True
me_cube_002.use_remesh_preserve_attributes = False
me_cube_002.update()
me_plane = bpy.data.meshes.new('Plane')
me_plane.from_pydata([(-14.01, -9.409, -1.343), (14.01, -9.409, -1.343), (-14.01, 5.572, -1.343), (14.01, 5.572, -1.343), (-9.858, -9.409, -1.343), (-2.616, -9.409, -1.343), (2.616, -9.409, -1.343), (9.858, -9.409, -1.343), (9.352, 5.572, -1.343), (3.336, 5.572, -1.343), (-3.336, 5.572, -1.343), (-9.352, 5.572, -1.343), (-9.858, -12.41, -1.343), (-2.616, -12.41, -1.343), (2.616, -12.41, -1.343), (9.858, -12.41, -1.343), (-14.01, 5.572, -0.527), (-14.01, -9.409, -0.527), (9.858, -9.409, -0.527), (14.01, -9.409, -0.527), (14.01, 5.572, -0.527), (-9.352, 5.572, -0.527), (-9.858, -9.409, -0.527), (-2.616, -9.409, -0.527), (2.616, -9.409, -0.527), (9.352, 5.572, -0.527), (3.336, 5.572, -0.527), (-3.336, 5.572, -0.527), (-9.858, -12.41, -0.527), (-2.616, -12.41, -0.527), (2.616, -12.41, -0.527), (9.858, -12.41, -0.527)], [], [(7, 8, 3, 1), (0, 2, 11, 4), (4, 11, 10, 5), (5, 10, 9, 6), (6, 9, 8, 7), (7, 15, 14, 6), (5, 13, 12, 4), (18, 19, 20, 25), (17, 22, 21, 16), (22, 23, 27, 21), (23, 24, 26, 27), (24, 18, 25, 26), (18, 24, 30, 31), (23, 22, 28, 29), (2, 0, 17, 16), (3, 8, 25, 20), (7, 1, 19, 18), (12, 13, 29, 28), (8, 9, 26, 25), (1, 3, 20, 19), (14, 15, 31, 30), (9, 10, 27, 26), (11, 2, 16, 21), (15, 7, 18, 31), (10, 11, 21, 27), (0, 4, 22, 17), (6, 14, 30, 24), (13, 5, 23, 29), (5, 6, 24, 23), (4, 12, 28, 22)])
_uv = me_plane.uv_layers.new(name='UVMap')
_uv.uv.foreach_set('vector', [0.8, 0.0, 0.8, 1.0, 1.0, 1.0, 1.0, 0.0, 0.0, 0.0, 0.0, 1.0, 0.2, 1.0, 0.2, 0.0, 0.2, 0.0, 0.2, 1.0, 0.4, 1.0, 0.4, 0.0, 0.4, 0.0, 0.4, 1.0, 0.6, 1.0, 0.6, 0.0, 0.6, 0.0, 0.6, 1.0, 0.8, 1.0, 0.8, 0.0, 0.8, 0.0, 0.8, 0.0, 0.6, 0.0, 0.6, 0.0, 0.4, 0.0, 0.4, 0.0, 0.2, 0.0, 0.2, 0.0, 0.8, 0.0, 1.0, 0.0, 1.0, 1.0, 0.8, 1.0, 0.0, 0.0, 0.2, 0.0, 0.2, 1.0, 0.0, 1.0, 0.2, 0.0, 0.4, 0.0, 0.4, 1.0, 0.2, 1.0, 0.4, 0.0, 0.6, 0.0, 0.6, 1.0, 0.4, 1.0, 0.6, 0.0, 0.8, 0.0, 0.8, 1.0, 0.6, 1.0, 0.8, 0.0, 0.6, 0.0, 0.6, 0.0, 0.8, 0.0, 0.4, 0.0, 0.2, 0.0, 0.2, 0.0, 0.4, 0.0, 0.0, 1.0, 0.0, 0.0, 0.0, 0.0, 0.0, 1.0, 1.0, 1.0, 0.8, 1.0, 0.8, 1.0, 1.0, 1.0, 0.8, 0.0, 1.0, 0.0, 1.0, 0.0, 0.8, 0.0, 0.2, 0.0, 0.4, 0.0, 0.4, 0.0, 0.2, 0.0, 0.8, 1.0, 0.6, 1.0, 0.6, 1.0, 0.8, 1.0, 1.0, 0.0, 1.0, 1.0, 1.0, 1.0, 1.0, 0.0, 0.6, 0.0, 0.8, 0.0, 0.8, 0.0, 0.6, 0.0, 0.6, 1.0, 0.4, 1.0, 0.4, 1.0, 0.6, 1.0, 0.2, 1.0, 0.0, 1.0, 0.0, 1.0, 0.2, 1.0, 0.8, 0.0, 0.8, 0.0, 0.8, 0.0, 0.8, 0.0, 0.4, 1.0, 0.2, 1.0, 0.2, 1.0, 0.4, 1.0, 0.0, 0.0, 0.2, 0.0, 0.2, 0.0, 0.0, 0.0, 0.6, 0.0, 0.6, 0.0, 0.6, 0.0, 0.6, 0.0, 0.4, 0.0, 0.4, 0.0, 0.4, 0.0, 0.4, 0.0, 0.4, 0.0, 0.6, 0.0, 0.6, 0.0, 0.4, 0.0, 0.2, 0.0, 0.2, 0.0, 0.2, 0.0, 0.2, 0.0])
me_plane.use_remesh_fix_poles = True
me_plane.use_remesh_preserve_attributes = False
me_plane.update()
me_plane_001 = bpy.data.meshes.new('Plane.001')
me_plane_001.from_pydata([(-10.33, 0.0, -0.8265), (-2.28, 0.0, -0.8265), (-6.306, 0.0, 3.355), (-10.33, 3.2, -0.8265), (-2.28, 3.2, -0.8265), (-6.306, 3.2, 3.355), (-6.306, 0.0, 2.699), (-9.385, 0.0, -0.4985), (-3.228, 0.0, -0.4985), (-6.306, 0.4446, 2.418), (-8.978, 0.4446, -0.3578), (-3.634, 0.4446, -0.3578)], [], [(2, 1, 8, 6), (3, 4, 5), (1, 2, 5, 4), (0, 1, 4, 3), (2, 0, 3, 5), (6, 8, 11, 9), (1, 0, 7, 8), (0, 2, 6, 7), (10, 9, 11), (8, 7, 10, 11), (7, 6, 9, 10)])
_uv = me_plane_001.uv_layers.new(name='UVMap')
_uv.uv.foreach_set('vector', [0.0, 1.0, 1.0, 0.0, 1.0, 0.0, 0.0, 1.0, 0.0, 0.0, 1.0, 0.0, 0.0, 1.0, 1.0, 0.0, 0.0, 1.0, 0.0, 1.0, 1.0, 0.0, 0.0, 0.0, 1.0, 0.0, 1.0, 0.0, 0.0, 0.0, 0.0, 1.0, 0.0, 0.0, 0.0, 0.0, 0.0, 1.0, 0.0, 1.0, 1.0, 0.0, 1.0, 0.0, 0.0, 1.0, 1.0, 0.0, 0.0, 0.0, 0.0, 0.0, 1.0, 0.0, 0.0, 0.0, 0.0, 1.0, 0.0, 1.0, 0.0, 0.0, 0.0, 0.0, 0.0, 1.0, 1.0, 0.0, 1.0, 0.0, 0.0, 0.0, 0.0, 0.0, 1.0, 0.0, 0.0, 0.0, 0.0, 1.0, 0.0, 1.0, 0.0, 0.0])
me_plane_001.use_remesh_fix_poles = True
me_plane_001.use_remesh_preserve_attributes = False
me_plane_001.update()
me_plane_006 = bpy.data.meshes.new('Plane.006')
me_plane_006.from_pydata([(-16.28, -5.248, -4.126), (-11.9, -5.248, -4.126), (-16.2, -1.556, -4.126), (-11.98, -1.556, -4.126), (-15.56, -5.248, -4.126), (-15.0, -0.5428, -4.126), (-14.09, 0.1659, -4.126), (-13.17, -0.5428, -4.126), (-12.61, -5.248, -4.126), (-12.68, 0.684, -4.126), (-13.38, 1.223, -4.126), (-14.09, 1.414, -4.126), (-14.79, 1.223, -4.126), (-15.5, 0.684, -4.126), (-16.2, -2.141, -4.126), (-11.98, -2.141, -4.126), (-15.43, -1.517, -4.126), (-14.97, 0.4676, -4.126), (-14.09, 0.5668, -4.126), (-13.2, 0.4676, -4.126), (-12.75, -1.517, -4.126), (-16.28, -5.248, -3.571), (-11.9, -5.248, -3.571), (-16.2, -1.556, -3.571), (-11.98, -1.556, -3.571), (-15.56, -5.248, -3.571), (-15.0, -0.5428, -3.571), (-14.09, 0.1659, -3.571), (-13.17, -0.5428, -3.571), (-12.61, -5.248, -3.571), (-12.68, 0.684, -3.571), (-13.38, 1.223, -3.571), (-14.09, 1.414, -3.571), (-14.79, 1.223, -3.571), (-15.5, 0.684, -3.571), (-16.2, -2.141, -3.571), (-11.98, -2.141, -3.571), (-15.43, -1.517, -3.571), (-14.97, 0.4676, -3.571), (-14.09, 0.5668, -3.571), (-13.2, 0.4676, -3.571), (-12.75, -1.517, -3.571), (-12.55, -6.5, -4.137), (-11.81, -6.5, -4.137), (-16.37, -6.5, -4.137), (-15.62, -6.5, -4.137), (-12.55, -6.5, -3.559), (-11.81, -6.5, -3.559), (-16.37, -6.5, -3.559), (-15.62, -6.5, -3.559)], [], [(20, 9, 3, 15), (14, 2, 13, 16), (16, 13, 12, 17), (17, 12, 11, 18), (18, 11, 10, 19), (19, 10, 9, 20), (7, 19, 20), (6, 18, 19, 7), (5, 17, 18, 6), (0, 14, 16, 4), (8, 20, 15, 1), (16, 17, 5), (41, 36, 24, 30), (35, 37, 34, 23), (37, 38, 33, 34), (38, 39, 32, 33), (39, 40, 31, 32), (40, 41, 30, 31), (28, 41, 40), (27, 28, 40, 39), (26, 27, 39, 38), (21, 25, 37, 35), (29, 22, 36, 41), (37, 26, 38), (3, 9, 30, 24), (14, 0, 21, 35), (7, 20, 41, 28), (9, 10, 31, 30), (20, 8, 29, 41), (4, 25, 49, 45), (16, 5, 26, 37), (10, 11, 32, 31), (15, 3, 24, 36), (2, 14, 35, 23), (11, 12, 33, 32), (13, 2, 23, 34), (1, 15, 36, 22), (12, 13, 34, 33), (29, 8, 42, 46), (4, 16, 37, 25), (5, 6, 27, 26), (6, 7, 28, 27), (42, 43, 47, 46), (44, 45, 49, 48), (25, 21, 48, 49), (8, 1, 43, 42), (1, 22, 47, 43), (0, 4, 45, 44), (21, 0, 44, 48), (22, 29, 46, 47)])
_uv = me_plane_006.uv_layers.new(name='UVMap')
_uv.uv.foreach_set('vector', [0.3557, 0.1296, 0.3405, 0.129, 0.3559, 0.1221, 0.36, 0.1221, 0.36, 0.1635, 0.3559, 0.1635, 0.3405, 0.1566, 0.3557, 0.1559, 0.3557, 0.1559, 0.3405, 0.1566, 0.3367, 0.1497, 0.342, 0.1514, 0.342, 0.1514, 0.3367, 0.1497, 0.3354, 0.1428, 0.3413, 0.1428, 0.3413, 0.1428, 0.3354, 0.1428, 0.3367, 0.1359, 0.342, 0.1341, 0.342, 0.1341, 0.3367, 0.1359, 0.3405, 0.129, 0.3557, 0.1296, 0.3489, 0.1338, 0.342, 0.1341, 0.3557, 0.1296, 0.344, 0.1428, 0.3413, 0.1428, 0.342, 0.1341, 0.3489, 0.1338, 0.3489, 0.1518, 0.342, 0.1514, 0.3413, 0.1428, 0.344, 0.1428, 0.3764, 0.1642, 0.36, 0.1635, 0.3557, 0.1559, 0.3764, 0.1572, 0.3764, 0.1283, 0.3557, 0.1296, 0.36, 0.1221, 0.3764, 0.1213, 0.3557, 0.1559, 0.342, 0.1514, 0.3489, 0.1518, 0.3557, 0.2187, 0.36, 0.2263, 0.3559, 0.2263, 0.3405, 0.2194, 0.36, 0.1848, 0.3557, 0.1924, 0.3405, 0.1917, 0.3559, 0.1848, 0.3557, 0.1924, 0.342, 0.1969, 0.3367, 0.1987, 0.3405, 0.1917, 0.342, 0.1969, 0.3413, 0.2056, 0.3354, 0.2056, 0.3367, 0.1987, 0.3413, 0.2056, 0.342, 0.2142, 0.3367, 0.2125, 0.3354, 0.2056, 0.342, 0.2142, 0.3557, 0.2187, 0.3405, 0.2194, 0.3367, 0.2125, 0.3489, 0.2145, 0.3557, 0.2187, 0.342, 0.2142, 0.344, 0.2056, 0.3489, 0.2145, 0.342, 0.2142, 0.3413, 0.2056, 0.3489, 0.1966, 0.344, 0.2056, 0.3413, 0.2056, 0.342, 0.1969, 0.3764, 0.1841, 0.3764, 0.1911, 0.3557, 0.1924, 0.36, 0.1848, 0.3764, 0.22, 0.3764, 0.227, 0.36, 0.2263, 0.3557, 0.2187, 0.3557, 0.1924, 0.3489, 0.1966, 0.342, 0.1969, 0.1628, 0.6548, 0.1628, 0.6395, 0.1683, 0.6395, 0.1683, 0.6548, 0.1628, 0.7114, 0.1628, 0.6951, 0.1683, 0.6951, 0.1683, 0.7114, 0.4211, 0.07116, 0.4211, 0.07801, 0.4156, 0.07801, 0.4156, 0.07116, 0.4662, 0.09839, 0.4662, 0.09097, 0.4716, 0.09097, 0.4716, 0.09839, 0.4211, 0.07801, 0.4211, 0.09875, 0.4156, 0.09875, 0.4156, 0.07801, 0.3705, 0.07116, 0.3651, 0.07116, 0.3651, 0.07116, 0.3705, 0.07116, 0.3705, 0.09189, 0.3705, 0.09875, 0.3651, 0.09875, 0.3651, 0.09189, 0.4662, 0.09097, 0.4662, 0.08394, 0.4716, 0.08394, 0.4716, 0.09097, 0.1628, 0.6589, 0.1628, 0.6548, 0.1683, 0.6548, 0.1683, 0.6589, 0.1628, 0.7155, 0.1628, 0.7114, 0.1683, 0.7114, 0.1683, 0.7155, 0.4662, 0.08394, 0.4662, 0.07735, 0.4716, 0.07735, 0.4716, 0.08394, 0.1628, 0.7308, 0.1628, 0.7155, 0.1683, 0.7155, 0.1683, 0.7308, 0.1628, 0.6752, 0.1628, 0.6589, 0.1683, 0.6589, 0.1683, 0.6752, 0.4662, 0.07735, 0.4662, 0.07116, 0.4716, 0.07116, 0.4716, 0.07735, 0.4156, 0.09875, 0.4211, 0.09875, 0.4211, 0.09875, 0.4156, 0.09875, 0.3705, 0.07116, 0.3705, 0.09189, 0.3651, 0.09189, 0.3651, 0.07116, 0.3093, 0.08076, 0.3093, 0.08975, 0.3039, 0.08975, 0.3039, 0.08076, 0.3093, 0.08975, 0.3093, 0.09875, 0.3039, 0.09875, 0.3039, 0.08975, 0.983, 0.0363, 0.983, 0.04332, 0.9775, 0.04332, 0.9775, 0.0363, 0.9901, 0.3132, 0.9901, 0.3202, 0.9846, 0.3202, 0.9846, 0.3132, 0.3764, 0.1911, 0.3764, 0.1841, 0.3764, 0.1841, 0.3764, 0.1911, 0.3764, 0.1283, 0.3764, 0.1213, 0.3764, 0.1213, 0.3764, 0.1283, 0.1628, 0.6752, 0.1683, 0.6752, 0.1683, 0.6752, 0.1628, 0.6752, 0.3764, 0.1642, 0.3764, 0.1572, 0.3764, 0.1572, 0.3764, 0.1642, 0.1683, 0.6951, 0.1628, 0.6951, 0.1628, 0.6951, 0.1683, 0.6951, 0.3764, 0.227, 0.3764, 0.22, 0.3764, 0.22, 0.3764, 0.227])
me_plane_006.use_remesh_fix_poles = True
me_plane_006.use_remesh_preserve_attributes = False
me_plane_006.update()
me_plane_002 = bpy.data.meshes.new('Plane.002')
me_plane_002.from_pydata([(13.24, -7.572, -2.815), (13.24, 6.409, -2.815), (3.307, -7.572, -2.815), (9.332, -7.572, -2.815), (9.332, 6.409, -2.815), (3.307, 6.409, -2.815), (3.307, -10.46, -2.815), (9.332, -10.46, -2.815), (-4.768e-07, -7.572, -2.815), (4.768e-07, 6.409, -2.815), (9.332, -7.572, 4.496), (13.24, -7.572, 4.496), (13.24, 6.409, 4.496), (0.0, -7.572, 4.496), (3.307, -7.572, 4.496), (9.332, 6.409, 4.496), (3.307, 6.409, 4.496), (3.307, -10.46, 4.496), (9.332, -10.46, 4.496), (0.0, 6.409, 4.496), (9.931, -8.034, 4.496), (13.89, -8.034, 4.496), (13.89, 7.233, 4.496), (0.0, -8.034, 4.496), (2.685, -8.034, 4.496), (9.609, 7.233, 4.496), (3.007, 7.233, 4.496), (2.685, -11.18, 4.496), (9.931, -11.18, 4.496), (0.0, 7.233, 4.496), (9.931, -8.034, 7.322), (13.89, -8.034, 7.322), (13.89, 7.233, 7.322), (0.0, -8.034, 7.322), (2.685, -8.034, 7.322), (9.609, 7.233, 7.322), (3.007, 7.233, 7.322), (2.685, -11.18, 7.322), (9.931, -11.18, 7.322), (0.0, 7.233, 7.322)], [], [(3, 4, 1, 0), (8, 9, 5, 2), (2, 5, 4, 3), (3, 7, 6, 2), (10, 11, 21, 20), (14, 17, 27, 24), (18, 10, 20, 28), (13, 14, 24, 23), (4, 5, 16, 15), (8, 2, 14, 13), (7, 3, 10, 18), (2, 6, 17, 14), (3, 0, 11, 10), (1, 4, 15, 12), (5, 9, 19, 16), (0, 1, 12, 11), (6, 7, 18, 17), (26, 29, 39, 36), (22, 25, 35, 32), (20, 21, 31, 30), (24, 27, 37, 34), (12, 15, 25, 22), (16, 19, 29, 26), (11, 12, 22, 21), (17, 18, 28, 27), (15, 16, 26, 25), (30, 31, 32, 35), (33, 34, 36, 39), (34, 30, 35, 36), (30, 34, 37, 38), (21, 22, 32, 31), (27, 28, 38, 37), (25, 26, 36, 35), (23, 24, 34, 33), (28, 20, 30, 38)])
_uv = me_plane_002.uv_layers.new(name='UVMap')
_uv.uv.foreach_set('vector', [0.8, 0.0, 0.8, 1.0, 1.0, 1.0, 1.0, 0.0, 0.5, 0.0, 0.5, 1.0, 0.6, 1.0, 0.6, 0.0, 0.6, 0.0, 0.6, 1.0, 0.8, 1.0, 0.8, 0.0, 0.8, 0.0, 0.8, 0.0, 0.6, 0.0, 0.6, 0.0, 0.8, 0.0, 1.0, 0.0, 1.0, 0.0, 0.8, 0.0, 0.6, 0.0, 0.6, 0.0, 0.6, 0.0, 0.6, 0.0, 0.8, 0.0, 0.8, 0.0, 0.8, 0.0, 0.8, 0.0, 0.5, 0.0, 0.6, 0.0, 0.6, 0.0, 0.5, 0.0, 0.8, 1.0, 0.6, 1.0, 0.6, 1.0, 0.8, 1.0, 0.5, 0.0, 0.6, 0.0, 0.6, 0.0, 0.5, 0.0, 0.8, 0.0, 0.8, 0.0, 0.8, 0.0, 0.8, 0.0, 0.6, 0.0, 0.6, 0.0, 0.6, 0.0, 0.6, 0.0, 0.8, 0.0, 1.0, 0.0, 1.0, 0.0, 0.8, 0.0, 1.0, 1.0, 0.8, 1.0, 0.8, 1.0, 1.0, 1.0, 0.6, 1.0, 0.5, 1.0, 0.5, 1.0, 0.6, 1.0, 1.0, 0.0, 1.0, 1.0, 1.0, 1.0, 1.0, 0.0, 0.6, 0.0, 0.8, 0.0, 0.8, 0.0, 0.6, 0.0, 0.6, 1.0, 0.5, 1.0, 0.5, 1.0, 0.6, 1.0, 1.0, 1.0, 0.8, 1.0, 0.8, 1.0, 1.0, 1.0, 0.8, 0.0, 1.0, 0.0, 1.0, 0.0, 0.8, 0.0, 0.6, 0.0, 0.6, 0.0, 0.6, 0.0, 0.6, 0.0, 1.0, 1.0, 0.8, 1.0, 0.8, 1.0, 1.0, 1.0, 0.6, 1.0, 0.5, 1.0, 0.5, 1.0, 0.6, 1.0, 1.0, 0.0, 1.0, 1.0, 1.0, 1.0, 1.0, 0.0, 0.6, 0.0, 0.8, 0.0, 0.8, 0.0, 0.6, 0.0, 0.8, 1.0, 0.6, 1.0, 0.6, 1.0, 0.8, 1.0, 0.8, 0.0, 1.0, 0.0, 1.0, 1.0, 0.8, 1.0, 0.5, 0.0, 0.6, 0.0, 0.6, 1.0, 0.5, 1.0, 0.6, 0.0, 0.8, 0.0, 0.8, 1.0, 0.6, 1.0, 0.8, 0.0, 0.6, 0.0, 0.6, 0.0, 0.8, 0.0, 1.0, 0.0, 1.0, 1.0, 1.0, 1.0, 1.0, 0.0, 0.6, 0.0, 0.8, 0.0, 0.8, 0.0, 0.6, 0.0, 0.8, 1.0, 0.6, 1.0, 0.6, 1.0, 0.8, 1.0, 0.5, 0.0, 0.6, 0.0, 0.6, 0.0, 0.5, 0.0, 0.8, 0.0, 0.8, 0.0, 0.8, 0.0, 0.8, 0.0])
me_plane_002.use_remesh_fix_poles = True
me_plane_002.use_remesh_preserve_attributes = False
me_plane_002.update()
me_plane_003 = bpy.data.meshes.new('Plane.003')
me_plane_003.from_pydata([(-10.82, -0.1098, -0.8433), (-1.795, -0.1098, -0.8433), (-6.306, -0.1098, 5.037), (-10.82, 3.476, -0.8433), (-1.795, 3.476, -0.8433), (-6.306, 3.476, 5.037), (-6.306, -0.1098, 4.115), (-9.756, -0.1098, -0.3821), (-2.856, -0.1098, -0.3821), (-6.306, 0.3883, 3.719), (-9.301, 0.3883, -0.1842), (-3.312, 0.3883, -0.1842)], [], [(2, 1, 8, 6), (3, 4, 5), (1, 2, 5, 4), (0, 1, 4, 3), (2, 0, 3, 5), (6, 8, 11, 9), (1, 0, 7, 8), (0, 2, 6, 7), (10, 9, 11), (8, 7, 10, 11), (7, 6, 9, 10)])
_uv = me_plane_003.uv_layers.new(name='UVMap')
_uv.uv.foreach_set('vector', [0.0, 1.0, 1.0, 0.0, 1.0, 0.0, 0.0, 1.0, 0.0, 0.0, 1.0, 0.0, 0.0, 1.0, 1.0, 0.0, 0.0, 1.0, 0.0, 1.0, 1.0, 0.0, 0.0, 0.0, 1.0, 0.0, 1.0, 0.0, 0.0, 0.0, 0.0, 1.0, 0.0, 0.0, 0.0, 0.0, 0.0, 1.0, 0.0, 1.0, 1.0, 0.0, 1.0, 0.0, 0.0, 1.0, 1.0, 0.0, 0.0, 0.0, 0.0, 0.0, 1.0, 0.0, 0.0, 0.0, 0.0, 1.0, 0.0, 1.0, 0.0, 0.0, 0.0, 0.0, 0.0, 1.0, 1.0, 0.0, 1.0, 0.0, 0.0, 0.0, 0.0, 0.0, 1.0, 0.0, 0.0, 0.0, 0.0, 1.0, 0.0, 1.0, 0.0, 0.0])
me_plane_003.use_remesh_fix_poles = True
me_plane_003.use_remesh_preserve_attributes = False
me_plane_003.update()
me_plane_004 = bpy.data.meshes.new('Plane.004')
me_plane_004.from_pydata([(-14.01, -9.409, -74.71), (14.01, -9.409, -74.71), (-14.01, 5.572, -74.71), (14.01, 5.572, -74.71), (-9.858, -9.409, -74.71), (-1.991, -9.409, -74.71), (1.991, -9.409, -74.71), (9.858, -9.409, -74.71), (9.352, 5.572, -74.71), (3.336, 5.572, -74.71), (-3.336, 5.572, -74.71), (-9.352, 5.572, -74.71), (-9.858, -12.41, -74.71), (-1.991, -12.41, -74.71), (1.991, -12.41, -74.71), (9.858, -12.41, -74.71), (-14.01, 5.572, -0.527), (-14.01, -9.409, -0.527), (9.858, -9.409, -0.527), (14.01, -9.409, -0.527), (14.01, 5.572, -0.527), (-9.352, 5.572, -0.527), (-9.858, -9.409, -0.527), (-1.991, -9.409, -0.527), (1.991, -9.409, -0.527), (9.352, 5.572, -0.527), (3.336, 5.572, -0.527), (-3.336, 5.572, -0.527), (-9.858, -12.41, -0.527), (-1.991, -12.41, -0.527), (1.991, -12.41, -0.527), (9.858, -12.41, -0.527)], [], [(7, 8, 3, 1), (0, 2, 11, 4), (4, 11, 10, 5), (5, 10, 9, 6), (6, 9, 8, 7), (7, 15, 14, 6), (5, 13, 12, 4), (18, 19, 20, 25), (17, 22, 21, 16), (22, 23, 27, 21), (23, 24, 26, 27), (24, 18, 25, 26), (18, 24, 30, 31), (23, 22, 28, 29), (2, 0, 17, 16), (3, 8, 25, 20), (7, 1, 19, 18), (12, 13, 29, 28), (8, 9, 26, 25), (1, 3, 20, 19), (14, 15, 31, 30), (9, 10, 27, 26), (11, 2, 16, 21), (15, 7, 18, 31), (10, 11, 21, 27), (0, 4, 22, 17), (6, 14, 30, 24), (13, 5, 23, 29), (5, 6, 24, 23), (4, 12, 28, 22)])
_uv = me_plane_004.uv_layers.new(name='UVMap')
_uv.uv.foreach_set('vector', [0.8, 0.0, 0.8, 1.0, 1.0, 1.0, 1.0, 0.0, 0.0, 0.0, 0.0, 1.0, 0.2, 1.0, 0.2, 0.0, 0.2, 0.0, 0.2, 1.0, 0.4, 1.0, 0.4, 0.0, 0.4, 0.0, 0.4, 1.0, 0.6, 1.0, 0.6, 0.0, 0.6, 0.0, 0.6, 1.0, 0.8, 1.0, 0.8, 0.0, 0.8, 0.0, 0.8, 0.0, 0.6, 0.0, 0.6, 0.0, 0.4, 0.0, 0.4, 0.0, 0.2, 0.0, 0.2, 0.0, 0.8, 0.0, 1.0, 0.0, 1.0, 1.0, 0.8, 1.0, 0.0, 0.0, 0.2, 0.0, 0.2, 1.0, 0.0, 1.0, 0.2, 0.0, 0.4, 0.0, 0.4, 1.0, 0.2, 1.0, 0.4, 0.0, 0.6, 0.0, 0.6, 1.0, 0.4, 1.0, 0.6, 0.0, 0.8, 0.0, 0.8, 1.0, 0.6, 1.0, 0.8, 0.0, 0.6, 0.0, 0.6, 0.0, 0.8, 0.0, 0.4, 0.0, 0.2, 0.0, 0.2, 0.0, 0.4, 0.0, 0.0, 1.0, 0.0, 0.0, 0.0, 0.0, 0.0, 1.0, 1.0, 1.0, 0.8, 1.0, 0.8, 1.0, 1.0, 1.0, 0.8, 0.0, 1.0, 0.0, 1.0, 0.0, 0.8, 0.0, 0.2, 0.0, 0.4, 0.0, 0.4, 0.0, 0.2, 0.0, 0.8, 1.0, 0.6, 1.0, 0.6, 1.0, 0.8, 1.0, 1.0, 0.0, 1.0, 1.0, 1.0, 1.0, 1.0, 0.0, 0.6, 0.0, 0.8, 0.0, 0.8, 0.0, 0.6, 0.0, 0.6, 1.0, 0.4, 1.0, 0.4, 1.0, 0.6, 1.0, 0.2, 1.0, 0.0, 1.0, 0.0, 1.0, 0.2, 1.0, 0.8, 0.0, 0.8, 0.0, 0.8, 0.0, 0.8, 0.0, 0.4, 1.0, 0.2, 1.0, 0.2, 1.0, 0.4, 1.0, 0.0, 0.0, 0.2, 0.0, 0.2, 0.0, 0.0, 0.0, 0.6, 0.0, 0.6, 0.0, 0.6, 0.0, 0.6, 0.0, 0.4, 0.0, 0.4, 0.0, 0.4, 0.0, 0.4, 0.0, 0.4, 0.0, 0.6, 0.0, 0.6, 0.0, 0.4, 0.0, 0.2, 0.0, 0.2, 0.0, 0.2, 0.0, 0.2, 0.0])
me_plane_004.use_remesh_fix_poles = True
me_plane_004.use_remesh_preserve_attributes = False
me_plane_004.update()
me_plane_007 = bpy.data.meshes.new('Plane.007')
me_plane_007.from_pydata([(-14.01, -9.409, -1.343), (14.01, -9.409, -1.343), (-14.01, 5.572, -1.343), (14.01, 5.572, -1.343), (-9.858, -9.409, -1.343), (-2.616, -9.409, -1.343), (2.616, -9.409, -1.343), (9.858, -9.409, -1.343), (9.352, 5.572, -1.343), (3.336, 5.572, -1.343), (-3.336, 5.572, -1.343), (-9.352, 5.572, -1.343), (-9.858, -12.41, -1.343), (-2.616, -12.41, -1.343), (2.616, -12.41, -1.343), (9.858, -12.41, -1.343), (-14.01, 5.572, -0.527), (-14.01, -9.409, -0.527), (9.858, -9.409, -0.527), (14.01, -9.409, -0.527), (14.01, 5.572, -0.527), (-9.352, 5.572, -0.527), (-9.858, -9.409, -0.527), (-2.616, -9.409, -0.527), (2.616, -9.409, -0.527), (9.352, 5.572, -0.527), (3.336, 5.572, -0.527), (-3.336, 5.572, -0.527), (-9.858, -12.41, -0.527), (-2.616, -12.41, -0.527), (2.616, -12.41, -0.527), (9.858, -12.41, -0.527)], [], [(7, 8, 3, 1), (0, 2, 11, 4), (4, 11, 10, 5), (5, 10, 9, 6), (6, 9, 8, 7), (7, 15, 14, 6), (5, 13, 12, 4), (18, 19, 20, 25), (17, 22, 21, 16), (22, 23, 27, 21), (23, 24, 26, 27), (24, 18, 25, 26), (18, 24, 30, 31), (23, 22, 28, 29), (2, 0, 17, 16), (3, 8, 25, 20), (7, 1, 19, 18), (12, 13, 29, 28), (8, 9, 26, 25), (1, 3, 20, 19), (14, 15, 31, 30), (9, 10, 27, 26), (11, 2, 16, 21), (15, 7, 18, 31), (10, 11, 21, 27), (0, 4, 22, 17), (6, 14, 30, 24), (13, 5, 23, 29), (5, 6, 24, 23), (4, 12, 28, 22)])
_uv = me_plane_007.uv_layers.new(name='UVMap')
_uv.uv.foreach_set('vector', [0.8, 0.0, 0.8, 1.0, 1.0, 1.0, 1.0, 0.0, 0.0, 0.0, 0.0, 1.0, 0.2, 1.0, 0.2, 0.0, 0.2, 0.0, 0.2, 1.0, 0.4, 1.0, 0.4, 0.0, 0.4, 0.0, 0.4, 1.0, 0.6, 1.0, 0.6, 0.0, 0.6, 0.0, 0.6, 1.0, 0.8, 1.0, 0.8, 0.0, 0.8, 0.0, 0.8, 0.0, 0.6, 0.0, 0.6, 0.0, 0.4, 0.0, 0.4, 0.0, 0.2, 0.0, 0.2, 0.0, 0.8, 0.0, 1.0, 0.0, 1.0, 1.0, 0.8, 1.0, 0.0, 0.0, 0.2, 0.0, 0.2, 1.0, 0.0, 1.0, 0.2, 0.0, 0.4, 0.0, 0.4, 1.0, 0.2, 1.0, 0.4, 0.0, 0.6, 0.0, 0.6, 1.0, 0.4, 1.0, 0.6, 0.0, 0.8, 0.0, 0.8, 1.0, 0.6, 1.0, 0.8, 0.0, 0.6, 0.0, 0.6, 0.0, 0.8, 0.0, 0.4, 0.0, 0.2, 0.0, 0.2, 0.0, 0.4, 0.0, 0.0, 1.0, 0.0, 0.0, 0.0, 0.0, 0.0, 1.0, 1.0, 1.0, 0.8, 1.0, 0.8, 1.0, 1.0, 1.0, 0.8, 0.0, 1.0, 0.0, 1.0, 0.0, 0.8, 0.0, 0.2, 0.0, 0.4, 0.0, 0.4, 0.0, 0.2, 0.0, 0.8, 1.0, 0.6, 1.0, 0.6, 1.0, 0.8, 1.0, 1.0, 0.0, 1.0, 1.0, 1.0, 1.0, 1.0, 0.0, 0.6, 0.0, 0.8, 0.0, 0.8, 0.0, 0.6, 0.0, 0.6, 1.0, 0.4, 1.0, 0.4, 1.0, 0.6, 1.0, 0.2, 1.0, 0.0, 1.0, 0.0, 1.0, 0.2, 1.0, 0.8, 0.0, 0.8, 0.0, 0.8, 0.0, 0.8, 0.0, 0.4, 1.0, 0.2, 1.0, 0.2, 1.0, 0.4, 1.0, 0.0, 0.0, 0.2, 0.0, 0.2, 0.0, 0.0, 0.0, 0.6, 0.0, 0.6, 0.0, 0.6, 0.0, 0.6, 0.0, 0.4, 0.0, 0.4, 0.0, 0.4, 0.0, 0.4, 0.0, 0.4, 0.0, 0.6, 0.0, 0.6, 0.0, 0.4, 0.0, 0.2, 0.0, 0.2, 0.0, 0.2, 0.0, 0.2, 0.0])
me_plane_007.use_remesh_fix_poles = True
me_plane_007.use_remesh_preserve_attributes = False
me_plane_007.update()
me_cube_004 = bpy.data.meshes.new('Cube.004')
me_cube_004.from_pydata([(5.113, -11.25, 0.9085), (5.113, -11.25, -0.2978), (4.994, -11.25, -1.091), (5.064, -11.25, 0.9085), (0.0, -11.25, 0.9085), (0.0, -11.25, -1.091), (4.392, -11.25, -1.091), (4.392, -11.25, 0.9085), (5.113, 0.0, -4.666), (5.064, -11.25, 1.366), (4.392, -11.25, 1.366), (5.113, 0.0, 0.9085), (5.113, 0.0, -0.2978), (4.994, 0.0, -1.091), (5.064, 0.0, 0.9085), (0.0, 0.0, -1.091), (0.0, 0.0, 0.9085), (4.392, 0.0, 0.9085), (4.392, 0.0, -1.091), (5.064, 0.0, 1.366), (4.392, 0.0, 1.366), (5.113, -11.25, -51.59), (5.113, -9.697, -51.59), (5.113, -9.404, -21.35), (5.113, -8.434, -14.08), (5.113, -5.544, -7.11), (5.113, -2.372, -5.153), (5.113, 0.0, -6.736), (5.113, 0.0, -3.891), (5.113, -8.742, -51.41), (5.113, -8.546, -23.3), (5.113, -7.749, -16.36), (5.113, -4.943, -9.489), (5.113, -2.411, -7.153), (5.113, -9.626, -50.22), (5.113, -8.691, -34.2), (5.113, -11.25, -50.1), (5.468, -2.372, -5.153), (5.468, 0.0, -4.666), (5.468, -11.25, -50.1), (5.468, -11.25, -51.59), (5.468, -9.697, -51.59), (5.468, -9.626, -50.22), (5.468, -9.404, -21.35), (5.468, -8.434, -14.08), (5.468, -5.544, -7.11), (5.468, -2.411, -7.153), (5.468, 0.0, -6.736), (5.468, -8.691, -34.2), (5.468, -8.546, -23.3), (5.468, -7.749, -16.36), (5.468, -4.943, -9.489), (5.468, -8.742, -51.41), (5.384, 0.0, 0.7953), (5.384, -11.25, 0.7953), (5.384, -11.25, -0.05526), (5.384, 0.0, -0.05526), (0.0, -11.25, -1.89), (0.0, 0.0, -4.666), (0.0, 0.0, -1.89), (0.0, -11.25, -51.59), (0.0, -9.697, -51.59), (0.0, 0.0, -6.736), (0.0, -8.742, -51.41), (0.0, -8.546, -23.3), (0.0, -7.749, -16.36), (0.0, -4.943, -9.489), (0.0, -2.411, -7.153), (0.0, -8.691, -34.2), (0.0, -11.25, -34.01)], [], [(14, 3, 0, 11), (3, 2, 1, 0), (18, 13, 2, 6), (0, 1, 55, 54), (17, 7, 10, 20), (2, 3, 7, 6), (6, 7, 4, 5), (18, 6, 5, 15), (19, 20, 10, 9), (7, 3, 9, 10), (3, 14, 19, 9), (7, 17, 16, 4), (4, 16, 15, 5), (2, 13, 12, 1), (35, 29, 52, 48), (25, 26, 37, 45), (24, 25, 45, 44), (26, 8, 38, 37), (33, 32, 51, 46), (8, 12, 28, 27), (23, 24, 44, 43), (40, 39, 42, 41), (34, 36, 1, 12, 8, 26, 25, 24, 23), (32, 31, 50, 51), (41, 42, 48, 52), (37, 38, 47, 46), (45, 37, 46, 51), (43, 44, 50, 49), (44, 45, 51, 50), (48, 42, 43, 49), (29, 22, 41, 52), (27, 33, 46, 47), (21, 36, 39, 40), (8, 27, 47, 38), (30, 35, 48, 49), (36, 34, 42, 39), (22, 21, 40, 41), (31, 30, 49, 50), (34, 23, 43, 42), (56, 53, 54, 55), (11, 0, 54, 53), (1, 12, 56, 55), (26, 33, 27, 8), (25, 32, 33, 26), (24, 31, 32, 25), (23, 30, 31, 24), (34, 35, 30, 23), (29, 35, 34, 22), (34, 36, 21, 22), (8, 12, 59, 58), (35, 29, 63, 68), (29, 22, 61, 63), (27, 33, 67, 62), (1, 36, 69, 57), (21, 36, 69, 60), (8, 27, 62, 58), (30, 35, 68, 64), (22, 21, 60, 61), (31, 30, 64, 65), (32, 31, 65, 66), (12, 1, 57, 59), (33, 32, 66, 67)])
_uv = me_cube_004.uv_layers.new(name='UVMap')
_uv.uv.foreach_set('vector', [0.625, 0.625, 0.625, 0.75, 0.625, 0.75, 0.625, 0.625, 0.625, 0.75, 0.375, 0.75, 0.375, 0.75, 0.625, 0.75, 0.2917, 0.625, 0.375, 0.625, 0.375, 0.75, 0.2917, 0.75, 0.625, 0.75, 0.375, 0.75, 0.375, 0.75, 0.625, 0.75, 0.7083, 0.625, 0.7083, 0.75, 0.7083, 0.75, 0.7083, 0.625, 0.375, 0.75, 0.625, 0.75, 0.625, 0.8333, 0.375, 0.8333, 0.375, 0.8333, 0.625, 0.8333, 0.625, 0.8333, 0.375, 0.8333, 0.2917, 0.625, 0.2917, 0.75, 0.2917, 0.75, 0.2917, 0.625, 0.625, 0.625, 0.7083, 0.625, 0.7083, 0.75, 0.625, 0.75, 0.625, 0.8333, 0.625, 0.75, 0.625, 0.75, 0.625, 0.8333, 0.625, 0.75, 0.625, 0.625, 0.625, 0.625, 0.625, 0.75, 0.7083, 0.75, 0.7083, 0.625, 0.7083, 0.625, 0.7083, 0.75, 0.625, 0.8333, 0.625, 0.625, 0.3333, 0.6667, 0.375, 0.8333, 0.375, 0.75, 0.375, 0.625, 0.375, 0.625, 0.375, 0.75, 0.0, 0.0, 0.0, 0.0, 0.0, 0.0, 0.0, 0.0, 0.0, 0.0, 0.0, 0.0, 0.0, 0.0, 0.0, 0.0, 0.0, 0.0, 0.0, 0.0, 0.0, 0.0, 0.0, 0.0, 0.0, 0.0, 0.0, 0.0, 0.0, 0.0, 0.0, 0.0, 0.0, 0.0, 0.0, 0.0, 0.0, 0.0, 0.0, 0.0, 0.0, 0.0, 0.0, 0.0, 0.0, 0.0, 0.0, 0.0, 0.0, 0.0, 0.0, 0.0, 0.0, 0.0, 0.0, 0.0, 0.0, 0.0, 0.0, 0.0, 0.0, 0.0, 0.0, 0.0, 0.0, 0.0, 0.0, 0.0, 0.0, 0.0, 0.0, 0.0, 0.0, 0.0, 0.0, 0.0, 0.0, 0.0, 0.0, 0.0, 0.0, 0.0, 0.0, 0.0, 0.0, 0.0, 0.0, 0.0, 0.0, 0.0, 0.0, 0.0, 0.0, 0.0, 0.0, 0.0, 0.0, 0.0, 0.0, 0.0, 0.0, 0.0, 0.0, 0.0, 0.0, 0.0, 0.0, 0.0, 0.0, 0.0, 0.0, 0.0, 0.0, 0.0, 0.0, 0.0, 0.0, 0.0, 0.0, 0.0, 0.0, 0.0, 0.0, 0.0, 0.0, 0.0, 0.0, 0.0, 0.0, 0.0, 0.0, 0.0, 0.0, 0.0, 0.0, 0.0, 0.0, 0.0, 0.0, 0.0, 0.0, 0.0, 0.0, 0.0, 0.0, 0.0, 0.0, 0.0, 0.0, 0.0, 0.0, 0.0, 0.0, 0.0, 0.0, 0.0, 0.0, 0.0, 0.0, 0.0, 0.0, 0.0, 0.0, 0.0, 0.0, 0.0, 0.0, 0.0, 0.0, 0.0, 0.0, 0.0, 0.0, 0.0, 0.0, 0.0, 0.0, 0.0, 0.0, 0.0, 0.0, 0.0, 0.0, 0.0, 0.0, 0.0, 0.0, 0.0, 0.0, 0.0, 0.0, 0.0, 0.0, 0.0, 0.0, 0.0, 0.0, 0.0, 0.0, 0.0, 0.0, 0.0, 0.0, 0.0, 0.0, 0.0, 0.0, 0.0, 0.0, 0.0, 0.375, 0.625, 0.625, 0.625, 0.625, 0.75, 0.375, 0.75, 0.625, 0.625, 0.625, 0.75, 0.625, 0.75, 0.625, 0.625, 0.375, 0.75, 0.375, 0.625, 0.375, 0.625, 0.375, 0.75, 0.0, 0.0, 0.0, 0.0, 0.0, 0.0, 0.0, 0.0, 0.0, 0.0, 0.0, 0.0, 0.0, 0.0, 0.0, 0.0, 0.0, 0.0, 0.0, 0.0, 0.0, 0.0, 0.0, 0.0, 0.0, 0.0, 0.0, 0.0, 0.0, 0.0, 0.0, 0.0, 0.0, 0.0, 0.0, 0.0, 0.0, 0.0, 0.0, 0.0, 0.0, 0.0, 0.0, 0.0, 0.0, 0.0, 0.0, 0.0, 0.0, 0.0, 0.0, 0.0, 0.0, 0.0, 0.0, 0.0, 0.0, 0.0, 0.0, 0.0, 0.0, 0.0, 0.0, 0.0, 0.0, 0.0, 0.0, 0.0, 0.0, 0.0, 0.0, 0.0, 0.0, 0.0, 0.0, 0.0, 0.0, 0.0, 0.0, 0.0, 0.0, 0.0, 0.0, 0.0, 0.0, 0.0, 0.0, 0.0, 0.0, 0.0, 0.0, 0.0, 0.0, 0.0, 0.0, 0.0, 0.0, 0.0, 0.0, 0.0, 0.0, 0.0, 0.0, 0.0, 0.0, 0.0, 0.0, 0.0, 0.0, 0.0, 0.0, 0.0, 0.0, 0.0, 0.0, 0.0, 0.0, 0.0, 0.0, 0.0, 0.0, 0.0, 0.0, 0.0, 0.0, 0.0, 0.0, 0.0, 0.0, 0.0, 0.0, 0.0, 0.0, 0.0, 0.0, 0.0, 0.0, 0.0, 0.0, 0.0, 0.0, 0.0, 0.0, 0.0, 0.375, 0.625, 0.375, 0.75, 0.375, 0.75, 0.375, 0.625, 0.0, 0.0, 0.0, 0.0, 0.0, 0.0, 0.0, 0.0])
me_cube_004.use_remesh_fix_poles = True
me_cube_004.use_remesh_preserve_attributes = False
me_cube_004.update()

# ---- objects
ob_cube = bpy.data.objects.new('Cube', me_cube_001)
ob_cube_001 = bpy.data.objects.new('Cube.001', me_cube_002)
ob_plane = bpy.data.objects.new('Plane', me_plane)
ob_plane_001 = bpy.data.objects.new('Plane.001', me_plane_001)
ob_plane_005 = bpy.data.objects.new('Plane.005', me_plane_006)
ob_plane_002 = bpy.data.objects.new('Plane.002', me_plane_002)
ob_plane_003 = bpy.data.objects.new('Plane.003', me_plane_003)
ob_plane_004 = bpy.data.objects.new('Plane.004', me_plane_004)
ob_plane_006 = bpy.data.objects.new('Plane.006', me_plane_007)
ob_cube_002 = bpy.data.objects.new('Cube.002', me_cube_004)

# ---- transforms, parenting, visibility, modifiers, constraints
ob_cube.location = (0.0, 5.442, 0.06066)
ob_cube.scale = (5.896, 9.756, 0.3767)
_m = ob_cube.modifiers.new('Mirror', 'MIRROR')
_m.use_clip = True
ob_cube_001.location = (0.0, 17.91, -0.7172)
_m = ob_cube_001.modifiers.new('Mirror', 'MIRROR')
_m.use_axis = (True, True, False)
_m.use_clip = True
_m = ob_cube_001.modifiers.new('Array', 'ARRAY')
_m.count = 5
_m.relative_offset_displace = (0.0, 1.0, 0.0)
ob_plane.location = (0.0, 5.982, 3.182)
ob_plane.scale = (0.5845, 0.5845, 0.5845)
ob_plane_001.location = (0.0, -1.382, 3.246)
ob_plane_001.scale = (0.5845, 0.5845, 0.5845)
_m = ob_plane_001.modifiers.new('Mirror', 'MIRROR')
ob_plane_005.location = (0.0, -1.92, 1.738)
ob_plane_005.rotation_euler = (1.571, -0.0, 0.0)
ob_plane_005.scale = (0.2434, 0.2434, 0.2434)
_m = ob_plane_005.modifiers.new('Mirror', 'MIRROR')
ob_plane_002.location = (0.0, 5.219, 4.505)
ob_plane_002.scale = (0.5845, 0.5845, 0.5845)
_m = ob_plane_002.modifiers.new('Mirror', 'MIRROR')
_m.use_clip = True
ob_plane_003.location = (0.0, -1.382, 9.254)
ob_plane_003.scale = (0.5845, 0.5845, 0.5845)
_m = ob_plane_003.modifiers.new('Mirror', 'MIRROR')
ob_plane_004.location = (0.0, 5.982, -4.556)
ob_plane_004.scale = (0.6414, 0.6414, 0.6414)
ob_plane_006.location = (0.0, 5.982, 0.6925)
ob_plane_006.scale = (0.5845, 0.5845, 0.5845)
ob_cube_002.location = (0.0, -10.03, -0.7172)
_m = ob_cube_002.modifiers.new('Mirror', 'MIRROR')
_m.use_axis = (True, True, False)
_m.use_clip = True
_m = ob_cube_002.modifiers.new('Array', 'ARRAY')
_m.count = 4
_m.relative_offset_displace = (0.0, -1.0, 0.0)

# ---- collection membership
col_collection.objects.link(ob_cube)
col_collection.objects.link(ob_cube_001)
col_collection.objects.link(ob_plane)
col_collection.objects.link(ob_plane_001)
col_collection.objects.link(ob_plane_005)
col_collection.objects.link(ob_plane_002)
col_collection.objects.link(ob_plane_003)
col_collection.objects.link(ob_plane_004)
col_collection.objects.link(ob_plane_006)
col_collection.objects.link(ob_cube_002)

# ---- scene / render settings (as saved in the file)
scene.frame_start = 1; scene.frame_end = 250; scene.frame_set(1)
scene.render.engine = 'BLENDER_EEVEE_NEXT'
scene.cycles.use_denoising = False
scene.cycles.samples = 128
scene.cycles.sampling_pattern = 'TABULATED_SOBOL'
scene.cycles.use_adaptive_sampling = False
scene.cycles.use_light_tree = False
scene.view_settings.view_transform = 'Filmic'
bpy.context.view_layer.update()

# ---- added for rendering (the .blend has no active camera and no usable light): camera, sun
cam_auto = bpy.data.cameras.new('AutoCamera')
cam_auto.lens = 50.0
cam_auto.sensor_width = 36.0
cam_auto.clip_end = 3548.0
ob_auto_camera = bpy.data.objects.new('AutoCamera', cam_auto)
scene.collection.objects.link(ob_auto_camera)
ob_auto_camera.location = (202.166, -227.41, 141.594)
ob_auto_camera.rotation_euler = (1.09748, -7.21219e-08, 0.694738)
scene.camera = ob_auto_camera
light_auto_sun = bpy.data.lights.new('AutoSun', 'SUN')
light_auto_sun.energy = 3.0
light_auto_sun.angle = 0.0523599
ob_auto_sun = bpy.data.objects.new('AutoSun', light_auto_sun)
scene.collection.objects.link(ob_auto_sun)
ob_auto_sun.rotation_euler = (0.872665, 0.174533, 0.523599)
bpy.context.view_layer.update()
